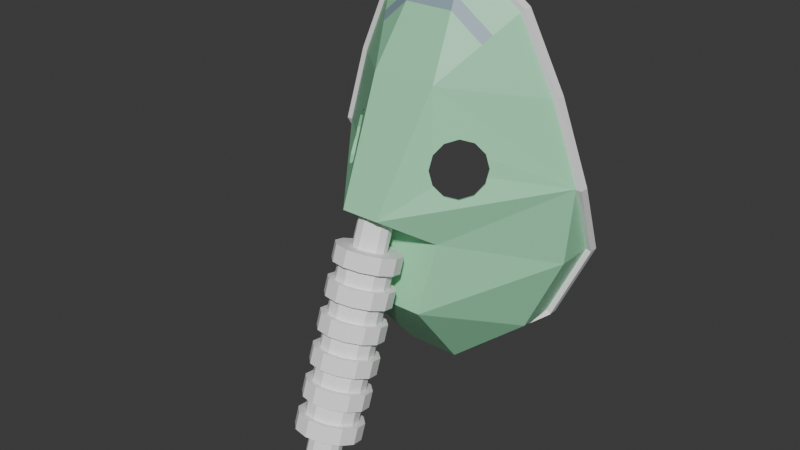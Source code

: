 # Source: MascarillaVenturi.blend  (saved by Blender 4.2.66; exported with 4.5.12 LTS)
import bpy
from mathutils import Matrix  # noqa: F401  (used for matrix-valued properties, if any)

bpy.ops.wm.read_factory_settings(use_empty=True)
scene = bpy.context.scene
scene.name = 'Scene'

# ---- collections
col_collection = bpy.data.collections.new('Collection'); scene.collection.children.link(col_collection)

# ---- materials (node trees are filled in below, after node groups)
mat_menta2 = bpy.data.materials.new('Menta2')
mat_blanco = bpy.data.materials.new('Blanco')
mat_soporte = bpy.data.materials.new('Soporte')

# ---- material node trees
mat_menta2.use_nodes = True; mat_menta2.node_tree.nodes.clear()
_N = mat_menta2.node_tree.nodes; _L = mat_menta2.node_tree.links
n0 = _N.new('ShaderNodeBsdfPrincipled'); n0.name = 'Principled BSDF'; n0.location = (10, 300)
n0.inputs[0].default_value = (0.3523, 0.8001, 0.4852, 1.0)
n1 = _N.new('ShaderNodeOutputMaterial'); n1.name = 'Material Output'; n1.location = (300, 300)
_L.new(n0.outputs[0], n1.inputs[0])
n1.is_active_output = True
mat_blanco.use_nodes = True; mat_blanco.node_tree.nodes.clear()
_N = mat_blanco.node_tree.nodes; _L = mat_blanco.node_tree.links
n0 = _N.new('ShaderNodeBsdfPrincipled'); n0.name = 'Principled BSDF'; n0.location = (10, 300)
n0.inputs[0].default_value = (1.0, 1.0, 1.0, 1.0)
n1 = _N.new('ShaderNodeOutputMaterial'); n1.name = 'Material Output'; n1.location = (300, 300)
_L.new(n0.outputs[0], n1.inputs[0])
n1.is_active_output = True
mat_soporte.use_nodes = True; mat_soporte.node_tree.nodes.clear()
_N = mat_soporte.node_tree.nodes; _L = mat_soporte.node_tree.links
n0 = _N.new('ShaderNodeBsdfPrincipled'); n0.name = 'Principled BSDF'; n0.location = (10, 300)
n0.inputs[0].default_value = (0.2952, 0.4011, 0.4658, 1.0)
n1 = _N.new('ShaderNodeOutputMaterial'); n1.name = 'Material Output'; n1.location = (300, 300)
_L.new(n0.outputs[0], n1.inputs[0])
n1.is_active_output = True

# ---- world
world_world = bpy.data.worlds.new('World'); scene.world = world_world
world_world.use_nodes = True; world_world.node_tree.nodes.clear()
_N = world_world.node_tree.nodes; _L = world_world.node_tree.links
n0 = _N.new('ShaderNodeOutputWorld'); n0.name = 'World Output'; n0.location = (300, 300)
n1 = _N.new('ShaderNodeBackground'); n1.name = 'Background'; n1.location = (10, 300)
n1.inputs[0].default_value = (0.05088, 0.05088, 0.05088, 1.0)
_L.new(n1.outputs[0], n0.inputs[0])
n0.is_active_output = True
world_world.color = (0.05088, 0.05088, 0.05088)
world_world.sun_shadow_jitter_overblur = 0.0

# ---- meshes
me_cylinder_001 = bpy.data.meshes.new('Cylinder.001')
me_cylinder_001.from_pydata([(-0.008765, -0.03361, -0.06818), (-0.004476, -0.04099, -0.08776), (-0.007897, -0.03664, -0.06703), (-0.004183, -0.04202, -0.08737), (-0.005526, -0.03886, -0.0662), (-0.003381, -0.04277, -0.08709), (-0.002286, -0.03967, -0.06589), (-0.002286, -0.04304, -0.08699), (0.0009532, -0.03886, -0.0662), (-0.001191, -0.04277, -0.08709), (0.003325, -0.03664, -0.06703), (-0.0003897, -0.04202, -0.08737), (0.004193, -0.03361, -0.06818), (-9.629e-05, -0.04099, -0.08776), (0.003325, -0.03058, -0.06932), (-0.0003897, -0.03997, -0.08814), (0.0009532, -0.02836, -0.07016), (-0.001191, -0.03922, -0.08843), (-0.002286, -0.02755, -0.07046), (-0.002286, -0.03895, -0.08853), (-0.005526, -0.02836, -0.07016), (-0.003381, -0.03922, -0.08843), (-0.007897, -0.03058, -0.06932), (-0.004183, -0.03997, -0.08814), (-0.00602, -0.04301, -0.087), (-0.006598, -0.04099, -0.08776), (-0.004442, -0.04449, -0.08644), (-0.002286, -0.04503, -0.08624), (-0.0001303, -0.04449, -0.08644), (0.001448, -0.04301, -0.087), (0.002026, -0.04099, -0.08776), (0.001448, -0.03898, -0.08852), (-0.0001303, -0.0375, -0.08908), (-0.002286, -0.03696, -0.08928), (-0.004442, -0.0375, -0.08908), (-0.00602, -0.03898, -0.08852), (-0.004183, -0.04408, -0.09282), (-0.004476, -0.04305, -0.09321), (-0.003381, -0.04483, -0.09254), (-0.002286, -0.0451, -0.09244), (-0.001191, -0.04483, -0.09254), (-0.0003897, -0.04408, -0.09282), (-9.629e-05, -0.04305, -0.09321), (-0.0003897, -0.04203, -0.0936), (-0.001191, -0.04128, -0.09388), (-0.002286, -0.041, -0.09398), (-0.003381, -0.04128, -0.09388), (-0.004183, -0.04203, -0.0936), (0.03918, 0.05757, -0.0313), (0.03163, 0.05288, 0.1143), (-0.04375, 0.05757, -0.0313), (-0.0362, 0.05288, 0.1143), (-0.01486, 0.04362, -0.05239), (0.01029, 0.04362, -0.05239), (0.006558, 0.04898, 0.1352), (-0.01113, 0.04898, 0.1352), (0.05573, 0.06005, 0.005711), (0.04764, 0.05537, 0.08071), (-0.05221, 0.05537, 0.08071), (-0.06031, 0.06005, 0.005711), (0.01568, 0.00925, -0.01169), (-0.02025, 0.00925, -0.01169), (-0.02468, 0.01597, 0.02091), (0.02011, 0.01597, 0.02091), (0.03918, 0.07591, -0.0313), (-0.04375, 0.07591, -0.0313), (-0.01486, 0.056, -0.05239), (0.01029, 0.056, -0.05239), (0.05573, 0.07839, 0.005711), (0.06012, 0.05785, 0.04321), (-0.06469, 0.05785, 0.04321), (-0.06031, 0.07839, 0.005711), (0.01029, 0.06031, -0.05239), (0.03918, 0.08022, -0.0313), (0.04764, 0.05968, 0.08071), (0.03163, 0.0572, 0.1143), (-0.01113, 0.05329, 0.1352), (-0.0362, 0.0572, 0.1143), (-0.06031, 0.0827, 0.005711), (-0.04375, 0.08022, -0.0313), (-0.01486, 0.06031, -0.05239), (0.006558, 0.05329, 0.1352), (0.05573, 0.0827, 0.005711), (0.05765, 0.06656, 0.04537), (-0.05221, 0.05968, 0.08071), (-0.06469, 0.06217, 0.04321), (0.01106, 0.056, -0.05502), (0.04127, 0.07591, -0.03308), (0.04996, 0.05537, 0.08163), (0.03348, 0.05288, 0.1161), (-0.01188, 0.04898, 0.1378), (-0.03805, 0.05288, 0.1161), (-0.06294, 0.07839, 0.004968), (-0.04584, 0.07591, -0.03308), (-0.01564, 0.056, -0.05502), (0.007308, 0.04898, 0.1378), (0.05837, 0.07839, 0.004968), (0.06285, 0.05785, 0.0433), (-0.05454, 0.05537, 0.08163), (-0.06743, 0.05785, 0.0433), (0.0112, 0.06031, -0.05497), (0.04136, 0.08022, -0.03297), (0.04997, 0.05968, 0.08159), (0.03352, 0.0572, 0.1161), (-0.01194, 0.05329, 0.1378), (-0.0381, 0.0572, 0.1161), (-0.06295, 0.0827, 0.005), (-0.04593, 0.08022, -0.03297), (-0.01577, 0.06031, -0.05497), (0.007363, 0.05329, 0.1378), (0.05838, 0.0827, 0.005), (0.06285, 0.06217, 0.0433), (-0.05455, 0.05968, 0.08159), (-0.06743, 0.06217, 0.0433), (0.03719, 0.05699, -0.02855), (0.03, 0.05253, 0.1101), (-0.04176, 0.05699, -0.02855), (-0.03457, 0.05253, 0.1101), (-0.01426, 0.04372, -0.04862), (0.009683, 0.04372, -0.04862), (0.006132, 0.04881, 0.1299), (-0.0107, 0.04881, 0.1299), (0.05294, 0.05936, 0.006688), (0.04524, 0.0549, 0.07808), (-0.04981, 0.0549, 0.07808), (-0.05752, 0.05936, 0.006688), (0.01481, 0.011, -0.009878), (-0.01939, 0.011, -0.009878), (-0.0236, 0.0174, 0.02115), (0.01903, 0.0174, 0.02115), (0.03719, 0.07445, -0.02855), (-0.04176, 0.07445, -0.02855), (-0.01426, 0.0555, -0.04862), (0.009683, 0.0555, -0.04862), (0.05294, 0.07681, 0.006688), (0.05711, 0.05726, 0.04238), (-0.06169, 0.05726, 0.04238), (-0.05752, 0.07681, 0.006688), (0.01279, 0.02091, 0.08782), (0.006672, -0.007099, 0.03624), (-0.01737, 0.02091, 0.08782), (-0.01125, -0.007099, 0.03624), (0.06012, 0.05785, 0.04361), (-0.06469, 0.05785, 0.04361), (0.01207, 0.02209, 0.08485), (0.006242, -0.004566, 0.03602), (-0.01664, 0.02209, 0.08485), (-0.01081, -0.004566, 0.03602), (-0.06169, 0.05726, 0.04304), (0.05711, 0.05726, 0.04304), (0.02339, 0.03889, 0.1027), (-0.02796, 0.03889, 0.1027), (-0.01386, 0.0367, 0.1145), (0.009286, 0.0367, 0.1145), (-0.01308, 0.04021, 0.1204), (-0.03031, 0.04289, 0.1061), (0.008506, 0.04021, 0.1204), (0.02574, 0.04289, 0.1061), (-0.01729, -0.02996, -0.05935), (-0.01729, -0.02734, -0.05225), (-0.01729, -0.02473, -0.04515), (-0.01729, -0.02212, -0.03805), (-0.01729, -0.0195, -0.03095), (-0.01729, -0.01689, -0.02385), (-0.01729, -0.01427, -0.01675), (-0.01729, -0.01166, -0.00965), (-0.01729, -0.009045, -0.00255), (-0.01729, -0.00643, 0.00455), (-0.01729, -0.003816, 0.01165), (-0.01729, -0.001202, 0.01875), (-0.01528, 0.005836, 0.01616), (-0.01528, 0.003222, 0.009058), (-0.01528, 0.0006078, 0.001958), (-0.01528, -0.002007, -0.005142), (-0.01528, -0.004621, -0.01224), (-0.01528, -0.007235, -0.01934), (-0.01528, -0.00985, -0.02644), (-0.01528, -0.01246, -0.03354), (-0.01528, -0.01508, -0.04064), (-0.01528, -0.01769, -0.04774), (-0.01528, -0.02031, -0.05484), (-0.01528, -0.02292, -0.06194), (-0.009786, 0.01099, 0.01426), (-0.009786, 0.008374, 0.007161), (-0.009786, 0.00576, 6.1e-05), (-0.009786, 0.003146, -0.007039), (-0.009786, 0.0005313, -0.01414), (-0.009786, -0.002083, -0.02124), (-0.009786, -0.004697, -0.02834), (-0.009786, -0.007312, -0.03544), (-0.009786, -0.009926, -0.04254), (-0.009786, -0.01254, -0.04964), (-0.009786, -0.01515, -0.05674), (-0.009786, -0.01777, -0.06384), (-0.002286, 0.01287, 0.01357), (-0.002286, 0.01026, 0.006466), (-0.002286, 0.007646, -0.0006334), (-0.002286, 0.005031, -0.007733), (-0.002286, 0.002417, -0.01483), (-0.002286, -0.0001972, -0.02193), (-0.002286, -0.002812, -0.02903), (-0.002286, -0.005426, -0.03613), (-0.002286, -0.00804, -0.04323), (-0.002286, -0.01065, -0.05033), (-0.002286, -0.01327, -0.05743), (-0.002286, -0.01588, -0.06453), (0.005214, 0.01099, 0.01426), (0.005214, 0.008374, 0.007161), (0.005214, 0.00576, 6.1e-05), (0.005214, 0.003146, -0.007039), (0.005214, 0.0005313, -0.01414), (0.005214, -0.002083, -0.02124), (0.005214, -0.004697, -0.02834), (0.005214, -0.007312, -0.03544), (0.005214, -0.009926, -0.04254), (0.005214, -0.01254, -0.04964), (0.005214, -0.01515, -0.05674), (0.005214, -0.01777, -0.06384), (0.0107, 0.005836, 0.01616), (0.0107, 0.003222, 0.009058), (0.0107, 0.0006078, 0.001958), (0.0107, -0.002007, -0.005142), (0.0107, -0.004621, -0.01224), (0.0107, -0.007235, -0.01934), (0.0107, -0.00985, -0.02644), (0.0107, -0.01246, -0.03354), (0.0107, -0.01508, -0.04064), (0.0107, -0.01769, -0.04774), (0.0107, -0.02031, -0.05484), (0.0107, -0.02292, -0.06194), (0.01271, -0.001202, 0.01875), (0.01271, -0.003816, 0.01165), (0.01271, -0.00643, 0.00455), (0.01271, -0.009045, -0.00255), (0.01271, -0.01166, -0.00965), (0.01271, -0.01427, -0.01675), (0.01271, -0.01689, -0.02385), (0.01271, -0.0195, -0.03095), (0.01271, -0.02212, -0.03805), (0.01271, -0.02473, -0.04515), (0.01271, -0.02734, -0.05225), (0.01271, -0.02996, -0.05935), (0.0107, -0.00824, 0.02134), (0.0107, -0.01085, 0.01424), (0.0107, -0.01347, 0.007141), (0.0107, -0.01608, 4.167e-05), (0.0107, -0.0187, -0.007058), (0.0107, -0.02131, -0.01416), (0.0107, -0.02393, -0.02126), (0.0107, -0.02654, -0.02836), (0.0107, -0.02915, -0.03546), (0.0107, -0.03177, -0.04256), (0.0107, -0.03438, -0.04966), (0.0107, -0.037, -0.05676), (0.005214, -0.01339, 0.02324), (0.005214, -0.01601, 0.01614), (0.005214, -0.01862, 0.009039), (0.005214, -0.02123, 0.001939), (0.005214, -0.02385, -0.005161), (0.005214, -0.02646, -0.01226), (0.005214, -0.02908, -0.01936), (0.005214, -0.03169, -0.02646), (0.005214, -0.03431, -0.03356), (0.005214, -0.03692, -0.04066), (0.005214, -0.03954, -0.04776), (0.005214, -0.04215, -0.05486), (-0.002286, -0.01528, 0.02393), (-0.002286, -0.01789, 0.01683), (-0.002286, -0.02051, 0.009733), (-0.002286, -0.02312, 0.002633), (-0.002286, -0.02573, -0.004466), (-0.002286, -0.02835, -0.01157), (-0.002286, -0.03096, -0.01867), (-0.002286, -0.03358, -0.02577), (-0.002286, -0.03619, -0.03287), (-0.002286, -0.03881, -0.03997), (-0.002286, -0.04142, -0.04706), (-0.002286, -0.04404, -0.05416), (-0.009786, -0.01339, 0.02324), (-0.009786, -0.01601, 0.01614), (-0.009786, -0.01862, 0.009039), (-0.009786, -0.02123, 0.001939), (-0.009786, -0.02385, -0.005161), (-0.009786, -0.02646, -0.01226), (-0.009786, -0.02908, -0.01936), (-0.009786, -0.03169, -0.02646), (-0.009786, -0.03431, -0.03356), (-0.009786, -0.03692, -0.04066), (-0.009786, -0.03954, -0.04776), (-0.009786, -0.04215, -0.05486), (-0.01528, -0.00824, 0.02134), (-0.01528, -0.01085, 0.01424), (-0.01528, -0.01347, 0.007141), (-0.01528, -0.01608, 4.167e-05), (-0.01528, -0.0187, -0.007058), (-0.01528, -0.02131, -0.01416), (-0.01528, -0.02393, -0.02126), (-0.01528, -0.02654, -0.02836), (-0.01528, -0.02915, -0.03546), (-0.01528, -0.03177, -0.04256), (-0.01528, -0.03438, -0.04966), (-0.01528, -0.037, -0.05676), (-0.009944, -0.03372, -0.06955), (-0.008918, -0.03012, -0.07087), (-0.008918, 0.008501, 0.03402), (-0.009944, 0.004908, 0.03534), (-0.009944, -0.001202, 0.01875), (-0.008918, -0.02637, -0.06067), (-0.006115, -0.02749, -0.07184), (-0.006115, 0.01113, 0.03305), (-0.006115, -0.02374, -0.06164), (-0.002286, -0.02653, -0.07219), (-0.002286, 0.01209, 0.0327), (-0.002286, -0.02277, -0.06199), (0.001543, -0.02749, -0.07184), (0.001543, 0.01113, 0.03305), (0.001543, -0.02374, -0.06164), (0.004346, -0.03012, -0.07087), (0.004346, 0.008501, 0.03402), (0.004346, -0.02637, -0.06067), (0.005371, -0.03372, -0.06955), (0.005371, 0.004908, 0.03534), (0.005371, -0.02996, -0.05935), (0.004346, -0.03731, -0.06823), (0.004346, 0.001315, 0.03666), (0.004346, -0.03355, -0.05802), (0.001543, -0.03994, -0.06726), (0.001543, -0.001315, 0.03763), (0.001543, -0.03618, -0.05706), (-0.002286, -0.0409, -0.0669), (-0.002286, -0.002278, 0.03799), (-0.002286, -0.03715, -0.0567), (-0.006115, -0.03994, -0.06726), (-0.006115, -0.001315, 0.03763), (-0.006115, -0.03618, -0.05706), (-0.008918, -0.03731, -0.06823), (-0.008918, 0.001315, 0.03666), (-0.008918, -0.03355, -0.05802), (-0.009944, -0.02996, -0.05935), (-0.01432, -0.02734, -0.05225), (-0.01432, -0.02473, -0.04515), (-0.01432, -0.02212, -0.03805), (-0.01432, -0.0195, -0.03095), (-0.01432, -0.01689, -0.02385), (-0.01432, -0.01427, -0.01675), (-0.01432, -0.01166, -0.00965), (-0.01432, -0.009045, -0.00255), (-0.01432, -0.00643, 0.00455), (-0.01432, -0.003816, 0.01165), (-0.008918, 0.002391, 0.01743), (-0.01271, 0.001831, 0.00957), (-0.01271, -0.0007836, 0.002471), (-0.01271, -0.003398, -0.004629), (-0.01271, -0.006012, -0.01173), (-0.01271, -0.008627, -0.01883), (-0.01271, -0.01124, -0.02593), (-0.01271, -0.01386, -0.03303), (-0.01271, -0.01647, -0.04013), (-0.01271, -0.01908, -0.04723), (-0.01271, -0.0217, -0.05433), (-0.006115, 0.005022, 0.01646), (-0.008304, 0.005964, 0.008048), (-0.008304, 0.00335, 0.0009484), (-0.008304, 0.0007357, -0.006151), (-0.008304, -0.001879, -0.01325), (-0.008304, -0.004493, -0.02035), (-0.008304, -0.007107, -0.02745), (-0.008304, -0.009722, -0.03455), (-0.008304, -0.01234, -0.04165), (-0.008304, -0.01495, -0.04875), (-0.008304, -0.01756, -0.05585), (-0.002286, 0.005984, 0.0161), (-0.002286, 0.007477, 0.007491), (-0.002286, 0.004863, 0.0003913), (-0.002286, 0.002249, -0.006708), (-0.002286, -0.0003656, -0.01381), (-0.002286, -0.00298, -0.02091), (-0.002286, -0.005594, -0.02801), (-0.002286, -0.008209, -0.03511), (-0.002286, -0.01082, -0.04221), (-0.002286, -0.01344, -0.04931), (-0.002286, -0.01605, -0.05641), (0.001543, 0.005022, 0.01646), (0.003731, 0.005964, 0.008048), (0.003731, 0.00335, 0.0009484), (0.003731, 0.0007357, -0.006151), (0.003731, -0.001879, -0.01325), (0.003731, -0.004493, -0.02035), (0.003731, -0.007107, -0.02745), (0.003731, -0.009722, -0.03455), (0.003731, -0.01234, -0.04165), (0.003731, -0.01495, -0.04875), (0.003731, -0.01756, -0.05585), (0.004346, 0.002391, 0.01743), (0.008136, 0.001831, 0.00957), (0.008136, -0.0007836, 0.002471), (0.008136, -0.003398, -0.004629), (0.008136, -0.006012, -0.01173), (0.008136, -0.008627, -0.01883), (0.008136, -0.01124, -0.02593), (0.008136, -0.01386, -0.03303), (0.008136, -0.01647, -0.04013), (0.008136, -0.01908, -0.04723), (0.008136, -0.0217, -0.05433), (0.005371, -0.001202, 0.01875), (0.009748, -0.003816, 0.01165), (0.009748, -0.00643, 0.00455), (0.009748, -0.009045, -0.00255), (0.009748, -0.01166, -0.00965), (0.009748, -0.01427, -0.01675), (0.009748, -0.01689, -0.02385), (0.009748, -0.0195, -0.03095), (0.009748, -0.02212, -0.03805), (0.009748, -0.02473, -0.04515), (0.009748, -0.02734, -0.05225), (0.004346, -0.004795, 0.02007), (0.008136, -0.009463, 0.01373), (0.008136, -0.01208, 0.006629), (0.008136, -0.01469, -0.0004707), (0.008136, -0.01731, -0.00757), (0.008136, -0.01992, -0.01467), (0.008136, -0.02253, -0.02177), (0.008136, -0.02515, -0.02887), (0.008136, -0.02776, -0.03597), (0.008136, -0.03038, -0.04307), (0.008136, -0.03299, -0.05017), (0.001543, -0.007425, 0.02104), (0.003731, -0.0136, 0.01525), (0.003731, -0.01621, 0.008151), (0.003731, -0.01882, 0.001051), (0.003731, -0.02144, -0.006048), (0.003731, -0.02405, -0.01315), (0.003731, -0.02667, -0.02025), (0.003731, -0.02928, -0.02735), (0.003731, -0.0319, -0.03445), (0.003731, -0.03451, -0.04155), (0.003731, -0.03713, -0.04865), (-0.002286, -0.008388, 0.0214), (-0.002286, -0.01511, 0.01581), (-0.002286, -0.01772, 0.008708), (-0.002286, -0.02034, 0.001609), (-0.002286, -0.02295, -0.005491), (-0.002286, -0.02557, -0.01259), (-0.002286, -0.02818, -0.01969), (-0.002286, -0.0308, -0.02679), (-0.002286, -0.03341, -0.03389), (-0.002286, -0.03602, -0.04099), (-0.002286, -0.03864, -0.04809), (-0.006115, -0.007425, 0.02104), (-0.008304, -0.0136, 0.01525), (-0.008304, -0.01621, 0.008151), (-0.008304, -0.01882, 0.001051), (-0.008304, -0.02144, -0.006048), (-0.008304, -0.02405, -0.01315), (-0.008304, -0.02667, -0.02025), (-0.008304, -0.02928, -0.02735), (-0.008304, -0.0319, -0.03445), (-0.008304, -0.03451, -0.04155), (-0.008304, -0.03713, -0.04865), (-0.008918, -0.004795, 0.02007), (-0.01271, -0.009463, 0.01373), (-0.01271, -0.01208, 0.006629), (-0.01271, -0.01469, -0.0004707), (-0.01271, -0.01731, -0.00757), (-0.01271, -0.01992, -0.01467), (-0.01271, -0.02253, -0.02177), (-0.01271, -0.02515, -0.02887), (-0.01271, -0.02776, -0.03597), (-0.01271, -0.03038, -0.04307), (-0.01271, -0.03299, -0.05017), (0.02077, 0.02156, 0.06566), (0.01965, 0.02024, 0.06526), (0.0173, 0.01638, 0.06122), (0.01906, 0.01379, 0.04873), (0.01931, 0.01399, 0.04841), (0.01715, 0.01607, 0.06093), (0.01704, 0.01359, 0.05492), (-0.02365, 0.01377, 0.04874), (-0.02388, 0.01399, 0.04841), (-0.02185, 0.01331, 0.05502), (-0.02196, 0.01426, 0.05755), (-0.02534, 0.02156, 0.06566), (-0.02429, 0.02016, 0.06529), (-0.02201, 0.01573, 0.06105), (0.03373, 0.03014, 0.0479), (0.03362, 0.03142, 0.05046), (0.03164, 0.02548, 0.04374), (0.02777, 0.02033, 0.04239), (0.02315, 0.01606, 0.04421), (-0.0383, 0.03014, 0.0479), (-0.03819, 0.03142, 0.05046), (-0.03622, 0.02548, 0.04374), (-0.03235, 0.02033, 0.04239), (-0.02773, 0.01606, 0.04421), (0.03253, 0.03223, 0.05862), (0.0339, 0.03256, 0.05393), (0.02816, 0.02963, 0.0648), (0.03199, 0.03221, 0.06017), (0.02366, 0.02523, 0.06667), (-0.02806, 0.02544, 0.0666), (-0.0295, 0.027, 0.06594), (-0.03836, 0.0327, 0.05388), (-0.03253, 0.02987, 0.06472), (-0.03633, 0.03249, 0.06008), (0.01839, 0.02174, 0.06474), (0.01651, 0.01868, 0.06152), (0.0192, 0.02268, 0.06503), (0.01786, 0.01522, 0.04823), (0.01831, 0.01557, 0.04764), (0.01594, 0.01752, 0.06042), (0.01583, 0.01503, 0.05442), (-0.02076, 0.01472, 0.05426), (-0.02246, 0.01519, 0.04824), (-0.02288, 0.01557, 0.04764), (-0.02378, 0.02268, 0.06503), (-0.02302, 0.02167, 0.06476), (-0.02075, 0.01723, 0.06052), (-0.02066, 0.01471, 0.05453), (0.03241, 0.03262, 0.04942), (0.0325, 0.0316, 0.04739), (0.03042, 0.02694, 0.04323), (0.02655, 0.02179, 0.04188), (0.02193, 0.01753, 0.0437), (-0.03699, 0.03262, 0.04942), (-0.03707, 0.0316, 0.04739), (-0.03499, 0.02694, 0.04323), (-0.03112, 0.02179, 0.04188), (-0.0265, 0.01753, 0.0437), (0.03275, 0.03393, 0.05345), (0.03204, 0.03375, 0.05589), (0.02691, 0.03112, 0.06428), (0.03074, 0.0337, 0.05965), (0.0224, 0.02672, 0.06615), (-0.02659, 0.02674, 0.066), (-0.03717, 0.03411, 0.05339), (-0.02677, 0.02697, 0.06606), (-0.03133, 0.0313, 0.06422), (-0.03514, 0.03391, 0.05958)], [], [(0, 25, 24, 2), (2, 24, 26, 4), (4, 26, 27, 6), (6, 27, 28, 8), (8, 28, 29, 10), (10, 29, 30, 12), (12, 30, 31, 14), (14, 31, 32, 16), (16, 32, 33, 18), (18, 33, 34, 20), (21, 19, 45, 46), (20, 34, 35, 22), (22, 35, 25, 0), (1, 3, 24, 25), (3, 5, 26, 24), (5, 7, 27, 26), (7, 9, 28, 27), (9, 11, 29, 28), (11, 13, 30, 29), (13, 15, 31, 30), (15, 17, 32, 31), (17, 19, 33, 32), (19, 21, 34, 33), (21, 23, 35, 34), (23, 1, 25, 35), (46, 45, 44, 43, 42, 41, 40, 39, 38, 36, 37, 47), (15, 13, 42, 43), (9, 7, 39, 40), (23, 21, 46, 47), (3, 1, 37, 36), (17, 15, 43, 44), (11, 9, 40, 41), (1, 23, 47, 37), (5, 3, 36, 38), (19, 17, 44, 45), (13, 11, 41, 42), (7, 5, 38, 39), (155, 51, 58, 140, 151), (150, 138, 57, 49, 157), (138, 153, 152, 140), (53, 60, 61, 52), (60, 63, 62, 61), (139, 138, 140, 141), (48, 60, 53), (63, 142, 139), (61, 50, 52), (59, 62, 143), (62, 63, 139, 141), (60, 56, 63), (56, 142, 63), (142, 57, 138), (59, 61, 62), (62, 141, 143), (143, 140, 58), (49, 54, 156, 157), (140, 152, 151), (48, 56, 60), (61, 59, 50), (58, 70, 143), (48, 53, 67, 64), (143, 70, 71), (59, 143, 71), (56, 48, 64, 68), (50, 59, 71, 65), (142, 56, 69), (56, 68, 69), (52, 50, 65, 66), (69, 57, 142), (53, 52, 66, 67), (74, 75, 103, 102), (51, 55, 90, 91), (72, 73, 101, 100), (49, 57, 88, 89), (85, 78, 106, 113), (64, 67, 86, 87), (84, 85, 113, 112), (71, 70, 99, 92), (77, 84, 112, 105), (70, 58, 98, 99), (83, 74, 102, 111), (58, 51, 91, 98), (82, 83, 111, 110), (57, 69, 97, 88), (95, 89, 103, 109), (90, 95, 109, 104), (87, 86, 100, 101), (96, 87, 101, 110), (89, 88, 102, 103), (97, 96, 110, 111), (91, 90, 104, 105), (88, 97, 111, 102), (93, 92, 106, 107), (98, 91, 105, 112), (94, 93, 107, 108), (99, 98, 112, 113), (86, 94, 108, 100), (92, 99, 113, 106), (65, 71, 92, 93), (76, 77, 105, 104), (66, 65, 93, 94), (78, 79, 107, 106), (67, 66, 94, 86), (79, 80, 108, 107), (54, 49, 89, 95), (80, 72, 100, 108), (55, 54, 95, 90), (75, 81, 109, 103), (68, 64, 87, 96), (81, 76, 104, 109), (69, 68, 96, 97), (73, 82, 110, 101), (146, 117, 124), (115, 144, 123), (144, 120, 121, 146), (119, 126, 127, 118), (126, 129, 128, 127), (145, 144, 146, 147), (114, 126, 119), (129, 149, 145), (127, 116, 118), (125, 128, 148), (128, 129, 145, 147), (126, 122, 129), (122, 149, 129), (149, 123, 144), (125, 127, 128), (128, 147, 148), (148, 146, 124), (115, 120, 144), (146, 121, 117), (114, 122, 126), (127, 125, 116), (114, 119, 133, 130), (148, 136, 137), (125, 148, 137), (122, 114, 130, 134), (116, 125, 137, 131), (122, 134, 135), (149, 122, 135), (118, 116, 131, 132), (119, 118, 132, 133), (135, 123, 74, 83), (83, 82, 134, 135), (85, 78, 137, 136), (123, 115, 75, 74), (120, 81, 75, 115), (73, 130, 134, 82), (124, 84, 85, 148), (130, 73, 72, 133), (133, 72, 80, 132), (77, 76, 121, 117), (132, 131, 79, 80), (78, 79, 131, 137), (117, 77, 84, 124), (136, 85, 148), (121, 76, 81, 120), (471, 470, 138, 139, 474, 473, 476, 475, 472), (478, 141, 140, 481, 482, 483, 480, 479, 477), (474, 139, 142, 485, 484, 486, 487, 488), (143, 141, 478, 493, 492, 491, 489, 490), (485, 142, 138, 470, 498, 496, 497, 494, 495), (140, 143, 490, 501, 503, 502, 500, 499, 481), (144, 145, 508, 507, 510, 509, 505, 504, 506), (512, 513, 147, 146, 514, 515, 516, 517, 511), (508, 145, 149, 518, 519, 520, 521, 522), (148, 147, 513, 527, 526, 525, 524, 523), (518, 149, 144, 506, 532, 530, 531, 529, 528), (514, 146, 148, 523, 534, 537, 536, 535, 533), (150, 153, 138), (151, 152, 154, 155), (152, 153, 156, 154), (157, 156, 153, 150), (154, 156, 54, 55), (155, 154, 55, 51), (272, 260, 432, 443), (209, 221, 396, 385), (170, 169, 306, 349), (261, 273, 444, 433), (222, 210, 386, 397), (168, 171, 350, 348), (274, 262, 434, 445), (211, 223, 398, 387), (172, 167, 347, 351), (263, 275, 446, 435), (224, 212, 388, 399), (301, 300, 159, 158), (166, 173, 352, 346), (299, 298, 161, 160), (276, 264, 436, 447), (297, 296, 163, 162), (295, 294, 165, 164), (213, 225, 400, 389), (293, 292, 167, 166), (174, 165, 345, 353), (291, 290, 169, 168), (265, 277, 331, 328), (289, 288, 300, 301), (287, 286, 298, 299), (226, 214, 390, 401), (285, 284, 296, 297), (164, 175, 354, 344), (283, 282, 294, 295), (278, 266, 437, 448), (281, 280, 292, 293), (215, 227, 402, 391), (279, 278, 290, 291), (176, 163, 343, 355), (277, 276, 288, 289), (267, 279, 449, 438), (275, 274, 286, 287), (273, 272, 284, 285), (228, 216, 392, 403), (271, 270, 282, 283), (162, 177, 356, 342), (269, 268, 280, 281), (280, 268, 439, 450), (267, 266, 278, 279), (265, 264, 276, 277), (217, 229, 319, 316), (263, 262, 274, 275), (178, 161, 341, 357), (261, 260, 272, 273), (269, 281, 451, 440), (259, 258, 270, 271), (230, 218, 393, 404), (257, 256, 268, 269), (160, 179, 358, 340), (255, 254, 266, 267), (282, 270, 441, 452), (253, 252, 264, 265), (251, 250, 262, 263), (219, 231, 405, 394), (249, 248, 260, 261), (180, 159, 339, 359), (247, 246, 258, 259), (271, 283, 453, 442), (245, 244, 256, 257), (243, 242, 254, 255), (232, 220, 395, 406), (241, 240, 252, 253), (158, 181, 307, 338), (239, 238, 250, 251), (284, 272, 443, 454), (237, 236, 248, 249), (221, 233, 407, 396), (235, 234, 246, 247), (182, 170, 349, 360), (233, 232, 244, 245), (273, 285, 455, 444), (231, 230, 242, 243), (234, 222, 397, 408), (229, 228, 240, 241), (171, 183, 361, 350), (227, 226, 238, 239), (286, 274, 445, 456), (225, 224, 236, 237), (223, 222, 234, 235), (223, 235, 409, 398), (221, 220, 232, 233), (184, 172, 351, 362), (219, 218, 230, 231), (275, 287, 457, 446), (217, 216, 228, 229), (215, 214, 226, 227), (236, 224, 399, 410), (213, 212, 224, 225), (173, 185, 363, 352), (211, 210, 222, 223), (288, 276, 447, 458), (209, 208, 220, 221), (225, 237, 411, 400), (207, 206, 218, 219), (186, 174, 353, 364), (205, 204, 216, 217), (277, 289, 334, 331), (203, 202, 214, 215), (238, 226, 401, 412), (201, 200, 212, 213), (175, 187, 365, 354), (199, 198, 210, 211), (290, 278, 448, 459), (197, 196, 208, 209), (227, 239, 413, 402), (195, 194, 206, 207), (188, 176, 355, 366), (193, 192, 204, 205), (279, 291, 460, 449), (191, 190, 202, 203), (240, 228, 403, 414), (189, 188, 200, 201), (177, 189, 367, 356), (187, 186, 198, 199), (292, 280, 450, 461), (185, 184, 196, 197), (229, 241, 322, 319), (183, 182, 194, 195), (190, 178, 357, 368), (181, 180, 192, 193), (281, 293, 462, 451), (179, 178, 190, 191), (242, 230, 404, 415), (177, 176, 188, 189), (179, 191, 369, 358), (175, 174, 186, 187), (294, 282, 452, 463), (173, 172, 184, 185), (231, 243, 416, 405), (171, 170, 182, 183), (192, 180, 359, 370), (158, 159, 180, 181), (283, 295, 464, 453), (160, 161, 178, 179), (244, 232, 406, 417), (162, 163, 176, 177), (181, 193, 310, 307), (164, 165, 174, 175), (296, 284, 454, 465), (166, 167, 172, 173), (233, 245, 418, 407), (168, 169, 170, 171), (306, 305, 304, 349), (349, 304, 309, 360), (360, 309, 312, 371), (371, 312, 315, 382), (382, 315, 318, 393), (393, 318, 321, 404), (404, 321, 324, 415), (415, 324, 327, 426), (426, 327, 330, 437), (437, 330, 333, 448), (448, 333, 336, 459), (459, 336, 305, 306), (335, 337, 338, 302), (469, 468, 340, 339), (467, 466, 342, 341), (465, 464, 344, 343), (463, 462, 346, 345), (461, 460, 348, 347), (332, 334, 337, 335), (458, 457, 468, 469), (456, 455, 466, 467), (454, 453, 464, 465), (452, 451, 462, 463), (450, 449, 460, 461), (329, 331, 334, 332), (447, 446, 457, 458), (445, 444, 455, 456), (443, 442, 453, 454), (441, 440, 451, 452), (439, 438, 449, 450), (326, 328, 331, 329), (436, 435, 446, 447), (434, 433, 444, 445), (432, 431, 442, 443), (430, 429, 440, 441), (428, 427, 438, 439), (323, 325, 328, 326), (425, 424, 435, 436), (423, 422, 433, 434), (421, 420, 431, 432), (419, 418, 429, 430), (417, 416, 427, 428), (320, 322, 325, 323), (414, 413, 424, 425), (412, 411, 422, 423), (410, 409, 420, 421), (408, 407, 418, 419), (406, 405, 416, 417), (317, 319, 322, 320), (403, 402, 413, 414), (401, 400, 411, 412), (399, 398, 409, 410), (397, 396, 407, 408), (395, 394, 405, 406), (314, 316, 319, 317), (392, 391, 402, 403), (390, 389, 400, 401), (388, 387, 398, 399), (386, 385, 396, 397), (384, 383, 394, 395), (311, 313, 316, 314), (381, 380, 391, 392), (379, 378, 389, 390), (377, 376, 387, 388), (375, 374, 385, 386), (373, 372, 383, 384), (308, 310, 313, 311), (370, 369, 380, 381), (368, 367, 378, 379), (366, 365, 376, 377), (364, 363, 374, 375), (362, 361, 372, 373), (303, 307, 310, 308), (359, 358, 369, 370), (357, 356, 367, 368), (355, 354, 365, 366), (353, 352, 363, 364), (351, 350, 361, 362), (302, 338, 307, 303), (339, 340, 358, 359), (341, 342, 356, 357), (343, 344, 354, 355), (345, 346, 352, 353), (347, 348, 350, 351), (220, 208, 384, 395), (259, 271, 442, 431), (207, 219, 394, 383), (270, 258, 430, 441), (218, 206, 382, 393), (257, 269, 440, 429), (205, 217, 316, 313), (268, 256, 428, 439), (216, 204, 381, 392), (255, 267, 438, 427), (203, 215, 391, 380), (266, 254, 426, 437), (214, 202, 379, 390), (253, 265, 328, 325), (201, 213, 389, 378), (264, 252, 425, 436), (212, 200, 377, 388), (251, 263, 435, 424), (199, 211, 387, 376), (262, 250, 423, 434), (301, 158, 338, 337), (210, 198, 375, 386), (249, 261, 433, 422), (159, 300, 469, 339), (197, 209, 385, 374), (260, 248, 421, 432), (299, 160, 340, 468), (208, 196, 373, 384), (247, 259, 431, 420), (161, 298, 467, 341), (195, 207, 383, 372), (258, 246, 419, 430), (297, 162, 342, 466), (206, 194, 371, 382), (245, 257, 429, 418), (163, 296, 465, 343), (193, 205, 313, 310), (256, 244, 417, 428), (295, 164, 344, 464), (204, 192, 370, 381), (243, 255, 427, 416), (165, 294, 463, 345), (191, 203, 380, 369), (254, 242, 415, 426), (293, 166, 346, 462), (202, 190, 368, 379), (241, 253, 325, 322), (167, 292, 461, 347), (189, 201, 378, 367), (252, 240, 414, 425), (291, 168, 348, 460), (200, 188, 366, 377), (239, 251, 424, 413), (169, 290, 459, 306), (187, 199, 376, 365), (250, 238, 412, 423), (289, 301, 337, 334), (198, 186, 364, 375), (237, 249, 422, 411), (300, 288, 458, 469), (185, 197, 374, 363), (248, 236, 410, 421), (287, 299, 468, 457), (196, 184, 362, 373), (235, 247, 420, 409), (298, 286, 456, 467), (183, 195, 372, 361), (246, 234, 408, 419), (285, 297, 466, 455), (194, 182, 360, 371), (335, 302, 303, 308, 311, 314, 317, 320, 323, 326, 329, 332), (496, 498, 532, 530), (497, 496, 530, 531), (528, 495, 494, 497, 531, 529), (484, 485, 495, 528, 518, 519), (520, 486, 484, 519), (521, 487, 486, 520), (522, 488, 487, 521), (474, 488, 522, 508, 507, 473), (473, 507, 510, 476), (475, 476, 510, 509), (471, 472, 475, 509, 505, 504), (498, 470, 471, 504, 506, 532), (535, 499, 500, 502, 536), (536, 502, 503, 537), (503, 501, 534, 537), (534, 501, 490, 489, 524, 523), (524, 489, 491, 525), (491, 492, 526, 525), (492, 493, 527, 526), (493, 478, 477, 512, 513, 527), (512, 477, 479, 517, 511), (480, 483, 516, 517, 479), (482, 515, 516, 483), (481, 499, 535, 533, 514, 515, 482)])
me_cylinder_001.polygons.foreach_set('material_index', [0, 0, 0, 0, 0, 0, 0, 0, 0, 0, 0, 0, 0, 0, 0, 0, 0, 0, 0, 0, 0, 0, 0, 0, 0, 0, 0, 0, 0, 0, 0, 0, 0, 0, 0, 0, 0, 0, 0, 0, 0, 0, 0, 0, 0, 0, 0, 0, 0, 0, 0, 0, 0, 0, 0, 0, 0, 0, 1, 0, 0, 0, 0, 0, 0, 0, 0, 1, 0, 1, 1, 1, 1, 1, 1, 1, 1, 1, 1, 1, 1, 1, 1, 1, 1, 1, 1, 1, 1, 1, 1, 1, 1, 1, 1, 1, 1, 1, 1, 1, 1, 1, 1, 1, 1, 1, 1, 1, 1, 1, 1, 0, 0, 0, 0, 0, 0, 0, 0, 0, 0, 0, 0, 0, 0, 0, 0, 0, 0, 0, 0, 0, 0, 0, 0, 0, 0, 0, 0, 0, 0, 1, 1, 1, 1, 1, 1, 1, 1, 1, 1, 1, 1, 1, 1, 1, 0, 0, 0, 0, 0, 0, 0, 0, 0, 0, 0, 0, 0, 2, 2, 2, 0, 0, 1, 1, 1, 1, 1, 1, 1, 1, 1, 1, 1, 1, 1, 1, 1, 1, 1, 1, 1, 1, 1, 1, 1, 1, 1, 1, 1, 1, 1, 1, 1, 1, 1, 1, 1, 1, 1, 1, 1, 1, 1, 1, 1, 1, 1, 1, 1, 1, 1, 1, 1, 1, 1, 1, 1, 1, 1, 1, 1, 1, 1, 1, 1, 1, 1, 1, 1, 1, 1, 1, 1, 1, 1, 1, 1, 1, 1, 1, 1, 1, 1, 1, 1, 1, 1, 1, 1, 1, 1, 1, 1, 1, 1, 1, 1, 1, 1, 1, 1, 1, 1, 1, 1, 1, 1, 1, 1, 1, 1, 1, 1, 1, 1, 1, 1, 1, 1, 1, 1, 1, 1, 1, 1, 1, 1, 1, 1, 1, 1, 1, 1, 1, 1, 1, 1, 1, 1, 1, 1, 1, 1, 1, 1, 1, 1, 1, 1, 1, 1, 1, 1, 1, 1, 1, 1, 1, 1, 1, 1, 1, 1, 1, 1, 1, 1, 1, 1, 1, 1, 1, 1, 1, 1, 1, 1, 1, 1, 1, 1, 1, 1, 1, 1, 1, 1, 1, 1, 1, 1, 1, 1, 1, 1, 1, 1, 1, 1, 1, 1, 1, 1, 1, 1, 1, 1, 1, 1, 1, 1, 1, 1, 1, 1, 1, 1, 1, 1, 1, 1, 1, 1, 1, 1, 1, 1, 1, 1, 1, 1, 1, 1, 1, 1, 1, 1, 1, 1, 1, 1, 1, 1, 1, 1, 1, 1, 1, 1, 1, 1, 1, 1, 1, 1, 1, 1, 1, 1, 1, 1, 1, 1, 1, 1, 1, 1, 1, 1, 1, 1, 1, 1, 1, 1, 1, 1, 1, 1, 1, 1, 1, 1, 1, 1, 1, 1, 1, 1, 1, 1, 1, 1, 1, 1, 1, 1, 1, 1, 1, 1, 1, 1, 0, 0, 0, 0, 0, 0, 0, 0, 0, 0, 0, 0, 0, 0, 0, 0, 0, 0, 0, 0, 0, 0, 0, 0])
_uv = me_cylinder_001.uv_layers.new(name='UVMap')
_uv.uv.foreach_set('vector', [1.0, 0.5, 1.0, 1.0, 0.9167, 1.0, 0.9167, 0.5, 0.9167, 0.5, 0.9167, 1.0, 0.8333, 1.0, 0.8333, 0.5, 0.8333, 0.5, 0.8333, 1.0, 0.75, 1.0, 0.75, 0.5, 0.75, 0.5, 0.75, 1.0, 0.6667, 1.0, 0.6667, 0.5, 0.6667, 0.5, 0.6667, 1.0, 0.5833, 1.0, 0.5833, 0.5, 0.5833, 0.5, 0.5833, 1.0, 0.5, 1.0, 0.5, 0.5, 0.5, 0.5, 0.5, 1.0, 0.4167, 1.0, 0.4167, 0.5, 0.4167, 0.5, 0.4167, 1.0, 0.3333, 1.0, 0.3333, 0.5, 0.3333, 0.5, 0.3333, 1.0, 0.25, 1.0, 0.25, 0.5, 0.25, 0.5, 0.25, 1.0, 0.1667, 1.0, 0.1667, 0.5, 0.1444, 0.3109, 0.1281, 0.25, 0.1281, 0.25, 0.1444, 0.3109, 0.1667, 0.5, 0.1667, 1.0, 0.08333, 1.0, 0.08333, 0.5, 0.08333, 0.5, 0.08333, 1.0, 7.451e-08, 1.0, 7.451e-08, 0.5, 0.25, 0.3719, 0.3109, 0.3556, 0.37, 0.4578, 0.25, 0.49, 0.3109, 0.3556, 0.3556, 0.3109, 0.4578, 0.37, 0.37, 0.4578, 0.3556, 0.3109, 0.3719, 0.25, 0.49, 0.25, 0.4578, 0.37, 0.3719, 0.25, 0.3556, 0.1891, 0.4578, 0.13, 0.49, 0.25, 0.3556, 0.1891, 0.3109, 0.1444, 0.37, 0.04215, 0.4578, 0.13, 0.3109, 0.1444, 0.25, 0.1281, 0.25, 0.01, 0.37, 0.04215, 0.25, 0.1281, 0.1891, 0.1444, 0.13, 0.04215, 0.25, 0.01, 0.1891, 0.1444, 0.1444, 0.1891, 0.04215, 0.13, 0.13, 0.04215, 0.1444, 0.1891, 0.1281, 0.25, 0.01, 0.25, 0.04215, 0.13, 0.1281, 0.25, 0.1444, 0.3109, 0.04215, 0.37, 0.01, 0.25, 0.1444, 0.3109, 0.1891, 0.3556, 0.13, 0.4578, 0.04215, 0.37, 0.1891, 0.3556, 0.25, 0.3719, 0.25, 0.49, 0.13, 0.4578, 0.1444, 0.3109, 0.1281, 0.25, 0.1444, 0.1891, 0.1891, 0.1444, 0.25, 0.1281, 0.3109, 0.1444, 0.3556, 0.1891, 0.3719, 0.25, 0.3556, 0.3109, 0.3109, 0.3556, 0.25, 0.3719, 0.1891, 0.3556, 0.1891, 0.1444, 0.25, 0.1281, 0.25, 0.1281, 0.1891, 0.1444, 0.3556, 0.1891, 0.3719, 0.25, 0.3719, 0.25, 0.3556, 0.1891, 0.1891, 0.3556, 0.1444, 0.3109, 0.1444, 0.3109, 0.1891, 0.3556, 0.3109, 0.3556, 0.25, 0.3719, 0.25, 0.3719, 0.3109, 0.3556, 0.1444, 0.1891, 0.1891, 0.1444, 0.1891, 0.1444, 0.1444, 0.1891, 0.3109, 0.1444, 0.3556, 0.1891, 0.3556, 0.1891, 0.3109, 0.1444, 0.25, 0.3719, 0.1891, 0.3556, 0.1891, 0.3556, 0.25, 0.3719, 0.3556, 0.3109, 0.3109, 0.3556, 0.3109, 0.3556, 0.3556, 0.3109, 0.1281, 0.25, 0.1444, 0.1891, 0.1444, 0.1891, 0.1281, 0.25, 0.25, 0.1281, 0.3109, 0.1444, 0.3109, 0.1444, 0.25, 0.1281, 0.3719, 0.25, 0.3556, 0.3109, 0.3556, 0.3109, 0.3719, 0.25, 0.9375, 0.9167, 1.0, 1.0, 0.75, 1.0, 0.75, 0.6667, 0.875, 0.8333, 0.875, 0.1667, 0.75, 0.3333, 0.75, 0.0, 1.0, 0.0, 0.9375, 0.08333, 0.75, 0.3333, 0.875, 0.3333, 0.875, 0.6667, 0.75, 0.6667, 0.0, 0.3333, 0.25, 0.3333, 0.25, 0.6667, 0.0, 0.6667, 0.25, 0.3333, 0.375, 0.3333, 0.375, 0.6667, 0.25, 0.6667, 0.5, 0.3333, 0.75, 0.3333, 0.75, 0.6667, 0.5, 0.6667, 0.0, 0.0, 0.25, 0.3333, 0.0, 0.3333, 0.375, 0.3333, 0.5, 0.0, 0.5, 0.3333, 0.25, 0.6667, 0.0, 1.0, 0.0, 0.6667, 0.25, 1.0, 0.375, 0.6667, 0.5, 1.0, 0.375, 0.6667, 0.375, 0.3333, 0.5, 0.3333, 0.5, 0.6667, 0.25, 0.3333, 0.25, 0.0, 0.375, 0.3333, 0.25, 0.0, 0.5, 0.0, 0.375, 0.3333, 0.5, 0.0, 0.75, 0.0, 0.75, 0.3333, 0.25, 1.0, 0.25, 0.6667, 0.375, 0.6667, 0.375, 0.6667, 0.5, 0.6667, 0.5, 1.0, 0.5, 1.0, 0.75, 0.6667, 0.75, 1.0, 1.0, 0.0, 1.0, 0.3333, 0.9375, 0.3333, 0.9375, 0.08333, 0.75, 0.6667, 0.875, 0.6667, 0.875, 0.8333, 0.0, 0.0, 0.25, 0.0, 0.25, 0.3333, 0.25, 0.6667, 0.25, 1.0, 0.0, 1.0, 0.75, 1.0, 0.5, 1.0, 0.5, 1.0, 0.0, 0.0, 0.0, 0.3333, 0.0, 0.3333, 0.0, 0.0, 0.5, 1.0, 0.5, 1.0, 0.25, 1.0, 0.25, 1.0, 0.5, 1.0, 0.25, 1.0, 0.25, 0.0, 0.0, 0.0, 0.0, 0.0, 0.25, 0.0, 0.0, 1.0, 0.25, 1.0, 0.25, 1.0, 0.0, 1.0, 0.5, 0.0, 0.25, 0.0, 0.5, 0.0, 0.25, 0.0, 0.25, 0.0, 0.5, 0.0, 0.0, 0.6667, 0.0, 1.0, 0.0, 1.0, 0.0, 0.6667, 0.5, 0.0, 0.75, 0.0, 0.5, 0.0, 0.0, 0.3333, 0.0, 0.6667, 0.0, 0.6667, 0.0, 0.3333, 0.75, 0.0, 1.0, 0.0, 1.0, 0.0, 0.75, 0.0, 1.0, 1.0, 1.0, 0.6667, 1.0, 0.6667, 1.0, 1.0, 0.0, 0.3333, 0.0, 0.0, 0.0, 0.0, 0.0, 0.3333, 1.0, 0.0, 0.75, 0.0, 0.75, 0.0, 1.0, 0.0, 0.5, 1.0, 0.25, 1.0, 0.25, 1.0, 0.5, 1.0, 0.0, 0.0, 0.0, 0.3333, 0.0, 0.3333, 0.0, 0.0, 0.75, 1.0, 0.5, 1.0, 0.5, 1.0, 0.75, 1.0, 0.25, 1.0, 0.5, 1.0, 0.5, 1.0, 0.25, 1.0, 1.0, 1.0, 0.75, 1.0, 0.75, 1.0, 1.0, 1.0, 0.5, 1.0, 0.75, 1.0, 0.75, 1.0, 0.5, 1.0, 0.5, 0.0, 0.75, 0.0, 0.75, 0.0, 0.5, 0.0, 0.75, 1.0, 1.0, 1.0, 1.0, 1.0, 0.75, 1.0, 0.25, 0.0, 0.5, 0.0, 0.5, 0.0, 0.25, 0.0, 0.75, 0.0, 0.5, 0.0, 0.5, 0.0, 0.75, 0.0, 1.0, 0.3333, 1.0, 0.0, 1.0, 0.0, 1.0, 0.3333, 1.0, 0.6667, 1.0, 0.3333, 1.0, 0.3333, 1.0, 0.6667, 0.0, 0.0, 0.0, 0.3333, 0.0, 0.3333, 0.0, 0.0, 0.25, 0.0, 0.0, 0.0, 0.0, 0.0, 0.25, 0.0, 1.0, 0.0, 0.75, 0.0, 0.75, 0.0, 1.0, 0.0, 0.5, 0.0, 0.25, 0.0, 0.25, 0.0, 0.5, 0.0, 1.0, 1.0, 1.0, 0.6667, 1.0, 0.6667, 1.0, 1.0, 0.75, 0.0, 0.5, 0.0, 0.5, 0.0, 0.75, 0.0, 0.0, 1.0, 0.25, 1.0, 0.25, 1.0, 0.0, 1.0, 0.75, 1.0, 1.0, 1.0, 1.0, 1.0, 0.75, 1.0, 0.0, 0.6667, 0.0, 1.0, 0.0, 1.0, 0.0, 0.6667, 0.5, 1.0, 0.75, 1.0, 0.75, 1.0, 0.5, 1.0, 0.0, 0.3333, 0.0, 0.6667, 0.0, 0.6667, 0.0, 0.3333, 0.25, 1.0, 0.5, 1.0, 0.5, 1.0, 0.25, 1.0, 0.0, 1.0, 0.25, 1.0, 0.25, 1.0, 0.0, 1.0, 1.0, 0.6667, 1.0, 1.0, 1.0, 1.0, 1.0, 0.6667, 0.0, 0.6667, 0.0, 1.0, 0.0, 1.0, 0.0, 0.6667, 0.25, 1.0, 0.0, 1.0, 0.0, 1.0, 0.25, 1.0, 0.0, 0.3333, 0.0, 0.6667, 0.0, 0.6667, 0.0, 0.3333, 0.0, 1.0, 0.0, 0.6667, 0.0, 0.6667, 0.0, 1.0, 1.0, 0.3333, 1.0, 0.0, 1.0, 0.0, 1.0, 0.3333, 0.0, 0.6667, 0.0, 0.3333, 0.0, 0.3333, 0.0, 0.6667, 1.0, 0.6667, 1.0, 0.3333, 1.0, 0.3333, 1.0, 0.6667, 1.0, 0.0, 1.0, 0.3333, 1.0, 0.3333, 1.0, 0.0, 0.25, 0.0, 0.0, 0.0, 0.0, 0.0, 0.25, 0.0, 1.0, 0.3333, 1.0, 0.6667, 1.0, 0.6667, 1.0, 0.3333, 0.5, 0.0, 0.25, 0.0, 0.25, 0.0, 0.5, 0.0, 0.0, 0.0, 0.25, 0.0, 0.25, 0.0, 0.0, 0.0, 0.75, 0.6667, 1.0, 1.0, 0.75, 1.0, 1.0, 0.0, 0.75, 0.3333, 0.75, 0.0, 0.75, 0.3333, 1.0, 0.3333, 1.0, 0.6667, 0.75, 0.6667, 0.0, 0.3333, 0.25, 0.3333, 0.25, 0.6667, 0.0, 0.6667, 0.25, 0.3333, 0.375, 0.3333, 0.375, 0.6667, 0.25, 0.6667, 0.5, 0.3333, 0.75, 0.3333, 0.75, 0.6667, 0.5, 0.6667, 0.0, 0.0, 0.25, 0.3333, 0.0, 0.3333, 0.375, 0.3333, 0.5, 0.0, 0.5, 0.3333, 0.25, 0.6667, 0.0, 1.0, 0.0, 0.6667, 0.25, 1.0, 0.375, 0.6667, 0.5, 1.0, 0.375, 0.6667, 0.375, 0.3333, 0.5, 0.3333, 0.5, 0.6667, 0.25, 0.3333, 0.25, 0.0, 0.375, 0.3333, 0.25, 0.0, 0.5, 0.0, 0.375, 0.3333, 0.5, 0.0, 0.75, 0.0, 0.75, 0.3333, 0.25, 1.0, 0.25, 0.6667, 0.375, 0.6667, 0.375, 0.6667, 0.5, 0.6667, 0.5, 1.0, 0.5, 1.0, 0.75, 0.6667, 0.75, 1.0, 1.0, 0.0, 1.0, 0.3333, 0.75, 0.3333, 0.75, 0.6667, 1.0, 0.6667, 1.0, 1.0, 0.0, 0.0, 0.25, 0.0, 0.25, 0.3333, 0.25, 0.6667, 0.25, 1.0, 0.0, 1.0, 0.0, 0.0, 0.0, 0.3333, 0.0, 0.3333, 0.0, 0.0, 0.5, 1.0, 0.5, 1.0, 0.25, 1.0, 0.25, 1.0, 0.5, 1.0, 0.25, 1.0, 0.25, 0.0, 0.0, 0.0, 0.0, 0.0, 0.25, 0.0, 0.0, 1.0, 0.25, 1.0, 0.25, 1.0, 0.0, 1.0, 0.25, 0.0, 0.25, 0.0, 0.5, 0.0, 0.5, 0.0, 0.25, 0.0, 0.5, 0.0, 0.0, 0.6667, 0.0, 1.0, 0.0, 1.0, 0.0, 0.6667, 0.0, 0.3333, 0.0, 0.6667, 0.0, 0.6667, 0.0, 0.3333, 0.0, 0.0, 0.0, 0.0, 0.0, 0.0, 0.0, 0.0, 0.0, 0.0, 0.0, 0.0, 0.0, 0.0, 0.0, 0.0, 0.0, 0.0, 0.0, 0.0, 0.0, 0.0, 0.0, 0.0, 0.0, 0.0, 0.0, 0.0, 0.0, 0.0, 0.0, 0.0, 0.0, 0.0, 0.0, 0.0, 0.0, 0.0, 0.0, 0.0, 0.0, 0.0, 0.0, 0.0, 0.0, 0.0, 0.0, 0.0, 0.0, 0.0, 0.0, 0.0, 0.0, 0.0, 0.0, 0.0, 0.0, 0.0, 0.0, 0.0, 0.0, 0.0, 0.0, 0.0, 0.0, 0.0, 0.0, 0.0, 0.0, 0.0, 0.0, 0.0, 0.0, 0.0, 0.0, 0.0, 0.0, 0.0, 0.0, 0.0, 0.0, 0.0, 0.0, 0.0, 0.0, 0.0, 0.0, 0.0, 0.0, 0.0, 0.0, 0.0, 0.0, 0.0, 0.0, 0.0, 0.0, 0.0, 0.0, 0.0, 0.0, 0.0, 0.0, 0.0, 0.0, 0.0, 0.0, 0.0, 0.0, 0.0, 0.0, 0.0, 0.0, 0.0, 0.0, 0.0, 0.0, 0.0, 0.639, 0.2732, 0.6401, 0.2668, 0.75, 0.3333, 0.5, 0.3333, 0.5696, 0.2652, 0.5708, 0.2669, 0.5956, 0.2826, 0.6214, 0.2851, 0.6226, 0.2843, 0.6505, 0.7641, 0.6565, 0.7233, 0.75, 0.6667, 0.6777, 0.7468, 0.6803, 0.7416, 0.6795, 0.7355, 0.6731, 0.7402, 0.6686, 0.7435, 0.6518, 0.7624, 0.5696, 0.2652, 0.5, 0.3333, 0.5, 0.0, 0.5701, 0.176, 0.553, 0.1727, 0.5271, 0.1817, 0.5216, 0.205, 0.5381, 0.2363, 0.5, 1.0, 0.6565, 0.7233, 0.6505, 0.7641, 0.6252, 0.7952, 0.6044, 0.8249, 0.5955, 0.843, 0.6009, 0.8447, 0.6089, 0.838, 0.5701, 0.176, 0.5, 0.0, 0.75, 0.3333, 0.6401, 0.2668, 0.6429, 0.2494, 0.631, 0.2198, 0.6079, 0.1929, 0.6012, 0.1888, 0.5819, 0.1765, 0.75, 0.6667, 0.5, 1.0, 0.6089, 0.838, 0.6135, 0.835, 0.6308, 0.8156, 0.6521, 0.7881, 0.6643, 0.7699, 0.6705, 0.7607, 0.6777, 0.7468, 0.75, 0.3333, 0.5, 0.3333, 0.5699, 0.2649, 0.5722, 0.2682, 0.5988, 0.2849, 0.6262, 0.2877, 0.6312, 0.2845, 0.6457, 0.2755, 0.6468, 0.2708, 0.5722, 0.7318, 0.5699, 0.7351, 0.5, 0.6667, 0.75, 0.6667, 0.6468, 0.7292, 0.6457, 0.7244, 0.6263, 0.7119, 0.5988, 0.7147, 0.5976, 0.7155, 0.5699, 0.2649, 0.5, 0.3333, 0.5, 0.0, 0.5687, 0.1723, 0.5543, 0.1696, 0.5272, 0.1791, 0.5214, 0.2036, 0.5387, 0.2365, 0.5, 1.0, 0.5, 0.6667, 0.5699, 0.7351, 0.5387, 0.7635, 0.5214, 0.7964, 0.5272, 0.8209, 0.5543, 0.8304, 0.5687, 0.8277, 0.5687, 0.1723, 0.5, 0.0, 0.75, 0.3333, 0.6468, 0.2708, 0.6495, 0.2504, 0.6364, 0.2191, 0.6115, 0.1906, 0.5942, 0.18, 0.5836, 0.1732, 0.6468, 0.7292, 0.75, 0.6667, 0.5, 1.0, 0.5687, 0.8277, 0.5835, 0.8269, 0.6115, 0.8096, 0.6363, 0.7811, 0.6494, 0.7498, 0.6493, 0.7486, 0.875, 0.1667, 0.875, 0.3333, 0.75, 0.3333, 0.875, 0.8333, 0.875, 0.6667, 0.9375, 0.6667, 0.9375, 0.9167, 0.875, 0.6667, 0.875, 0.3333, 0.9375, 0.3333, 0.9375, 0.6667, 0.9375, 0.08333, 0.9375, 0.3333, 0.875, 0.3333, 0.875, 0.1667, 0.9375, 0.6667, 0.9375, 0.3333, 1.0, 0.3333, 1.0, 0.6667, 0.9375, 0.9167, 0.9375, 0.6667, 1.0, 0.6667, 1.0, 1.0, 0.25, 0.7308, 0.3333, 0.7308, 0.3333, 0.7308, 0.25, 0.7308, 0.6667, 0.8462, 0.5833, 0.8462, 0.5833, 0.8462, 0.6667, 0.8462, 0.9167, 0.9615, 1.0, 0.9615, 1.0, 0.9615, 0.9167, 0.9615, 0.3333, 0.6923, 0.25, 0.6923, 0.25, 0.6923, 0.3333, 0.6923, 0.5833, 0.8077, 0.6667, 0.8077, 0.6667, 0.8077, 0.5833, 0.8077, 1.0, 0.9231, 0.9167, 0.9231, 0.9167, 0.9231, 1.0, 0.9231, 0.25, 0.6538, 0.3333, 0.6538, 0.3333, 0.6538, 0.25, 0.6538, 0.6667, 0.7692, 0.5833, 0.7692, 0.5833, 0.7692, 0.6667, 0.7692, 0.9167, 0.8846, 1.0, 0.8846, 1.0, 0.8846, 0.9167, 0.8846, 0.3333, 0.6154, 0.25, 0.6154, 0.25, 0.6154, 0.3333, 0.6154, 0.5833, 0.7308, 0.6667, 0.7308, 0.6667, 0.7308, 0.5833, 0.7308, 0.08333, 0.5385, 0.08333, 0.5769, 7.451e-08, 0.5769, 7.451e-08, 0.5385, 1.0, 0.8462, 0.9167, 0.8462, 0.9167, 0.8462, 1.0, 0.8462, 0.08333, 0.6154, 0.08333, 0.6538, 7.451e-08, 0.6538, 7.451e-08, 0.6154, 0.25, 0.5769, 0.3333, 0.5769, 0.3333, 0.5769, 0.25, 0.5769, 0.08333, 0.6923, 0.08333, 0.7308, 7.451e-08, 0.7308, 7.451e-08, 0.6923, 0.08333, 0.7692, 0.08333, 0.8077, 7.451e-08, 0.8077, 7.451e-08, 0.7692, 0.6667, 0.6923, 0.5833, 0.6923, 0.5833, 0.6923, 0.6667, 0.6923, 0.08333, 0.8462, 0.08333, 0.8846, 7.451e-08, 0.8846, 7.451e-08, 0.8462, 0.9167, 0.8077, 1.0, 0.8077, 1.0, 0.8077, 0.9167, 0.8077, 0.08333, 0.9231, 0.08333, 0.9615, 7.451e-08, 0.9615, 7.451e-08, 0.9231, 0.3333, 0.5385, 0.25, 0.5385, 0.25, 0.5385, 0.3333, 0.5385, 0.1667, 0.5385, 0.1667, 0.5769, 0.08333, 0.5769, 0.08333, 0.5385, 0.1667, 0.6154, 0.1667, 0.6538, 0.08333, 0.6538, 0.08333, 0.6154, 0.5833, 0.6538, 0.6667, 0.6538, 0.6667, 0.6538, 0.5833, 0.6538, 0.1667, 0.6923, 0.1667, 0.7308, 0.08333, 0.7308, 0.08333, 0.6923, 1.0, 0.7692, 0.9167, 0.7692, 0.9167, 0.7692, 1.0, 0.7692, 0.1667, 0.7692, 0.1667, 0.8077, 0.08333, 0.8077, 0.08333, 0.7692, 0.1667, 0.9615, 0.25, 0.9615, 0.25, 0.9615, 0.1667, 0.9615, 0.1667, 0.8462, 0.1667, 0.8846, 0.08333, 0.8846, 0.08333, 0.8462, 0.6667, 0.6154, 0.5833, 0.6154, 0.5833, 0.6154, 0.6667, 0.6154, 0.1667, 0.9231, 0.1667, 0.9615, 0.08333, 0.9615, 0.08333, 0.9231, 0.9167, 0.7308, 1.0, 0.7308, 1.0, 0.7308, 0.9167, 0.7308, 0.25, 0.5385, 0.25, 0.5769, 0.1667, 0.5769, 0.1667, 0.5385, 0.25, 0.9231, 0.1667, 0.9231, 0.1667, 0.9231, 0.25, 0.9231, 0.25, 0.6154, 0.25, 0.6538, 0.1667, 0.6538, 0.1667, 0.6154, 0.25, 0.6923, 0.25, 0.7308, 0.1667, 0.7308, 0.1667, 0.6923, 0.5833, 0.5769, 0.6667, 0.5769, 0.6667, 0.5769, 0.5833, 0.5769, 0.25, 0.7692, 0.25, 0.8077, 0.1667, 0.8077, 0.1667, 0.7692, 1.0, 0.6923, 0.9167, 0.6923, 0.9167, 0.6923, 1.0, 0.6923, 0.25, 0.8462, 0.25, 0.8846, 0.1667, 0.8846, 0.1667, 0.8462, 0.1667, 0.8846, 0.25, 0.8846, 0.25, 0.8846, 0.1667, 0.8846, 0.25, 0.9231, 0.25, 0.9615, 0.1667, 0.9615, 0.1667, 0.9231, 0.3333, 0.5385, 0.3333, 0.5769, 0.25, 0.5769, 0.25, 0.5385, 0.6667, 0.5385, 0.5833, 0.5385, 0.5833, 0.5385, 0.6667, 0.5385, 0.3333, 0.6154, 0.3333, 0.6538, 0.25, 0.6538, 0.25, 0.6154, 0.9167, 0.6538, 1.0, 0.6538, 1.0, 0.6538, 0.9167, 0.6538, 0.3333, 0.6923, 0.3333, 0.7308, 0.25, 0.7308, 0.25, 0.6923, 0.25, 0.8462, 0.1667, 0.8462, 0.1667, 0.8462, 0.25, 0.8462, 0.3333, 0.7692, 0.3333, 0.8077, 0.25, 0.8077, 0.25, 0.7692, 0.5, 0.9615, 0.5833, 0.9615, 0.5833, 0.9615, 0.5, 0.9615, 0.3333, 0.8462, 0.3333, 0.8846, 0.25, 0.8846, 0.25, 0.8462, 1.0, 0.6154, 0.9167, 0.6154, 0.9167, 0.6154, 1.0, 0.6154, 0.3333, 0.9231, 0.3333, 0.9615, 0.25, 0.9615, 0.25, 0.9231, 0.1667, 0.8077, 0.25, 0.8077, 0.25, 0.8077, 0.1667, 0.8077, 0.4167, 0.5385, 0.4167, 0.5769, 0.3333, 0.5769, 0.3333, 0.5385, 0.4167, 0.6154, 0.4167, 0.6538, 0.3333, 0.6538, 0.3333, 0.6154, 0.5833, 0.9231, 0.5, 0.9231, 0.5, 0.9231, 0.5833, 0.9231, 0.4167, 0.6923, 0.4167, 0.7308, 0.3333, 0.7308, 0.3333, 0.6923, 0.9167, 0.5769, 1.0, 0.5769, 1.0, 0.5769, 0.9167, 0.5769, 0.4167, 0.7692, 0.4167, 0.8077, 0.3333, 0.8077, 0.3333, 0.7692, 0.25, 0.7692, 0.1667, 0.7692, 0.1667, 0.7692, 0.25, 0.7692, 0.4167, 0.8462, 0.4167, 0.8846, 0.3333, 0.8846, 0.3333, 0.8462, 0.4167, 0.9231, 0.4167, 0.9615, 0.3333, 0.9615, 0.3333, 0.9231, 0.5, 0.8846, 0.5833, 0.8846, 0.5833, 0.8846, 0.5, 0.8846, 0.5, 0.5385, 0.5, 0.5769, 0.4167, 0.5769, 0.4167, 0.5385, 1.0, 0.5385, 0.9167, 0.5385, 0.9167, 0.5385, 1.0, 0.5385, 0.5, 0.6154, 0.5, 0.6538, 0.4167, 0.6538, 0.4167, 0.6154, 0.1667, 0.7308, 0.25, 0.7308, 0.25, 0.7308, 0.1667, 0.7308, 0.5, 0.6923, 0.5, 0.7308, 0.4167, 0.7308, 0.4167, 0.6923, 0.5833, 0.8462, 0.5, 0.8462, 0.5, 0.8462, 0.5833, 0.8462, 0.5, 0.7692, 0.5, 0.8077, 0.4167, 0.8077, 0.4167, 0.7692, 0.8333, 0.9615, 0.9167, 0.9615, 0.9167, 0.9615, 0.8333, 0.9615, 0.5, 0.8462, 0.5, 0.8846, 0.4167, 0.8846, 0.4167, 0.8462, 0.25, 0.6923, 0.1667, 0.6923, 0.1667, 0.6923, 0.25, 0.6923, 0.5, 0.9231, 0.5, 0.9615, 0.4167, 0.9615, 0.4167, 0.9231, 0.5, 0.8077, 0.5833, 0.8077, 0.5833, 0.8077, 0.5, 0.8077, 0.5833, 0.5385, 0.5833, 0.5769, 0.5, 0.5769, 0.5, 0.5385, 0.9167, 0.9231, 0.8333, 0.9231, 0.8333, 0.9231, 0.9167, 0.9231, 0.5833, 0.6154, 0.5833, 0.6538, 0.5, 0.6538, 0.5, 0.6154, 0.1667, 0.6538, 0.25, 0.6538, 0.25, 0.6538, 0.1667, 0.6538, 0.5833, 0.6923, 0.5833, 0.7308, 0.5, 0.7308, 0.5, 0.6923, 0.5833, 0.7692, 0.5833, 0.8077, 0.5, 0.8077, 0.5, 0.7692, 0.5833, 0.7692, 0.5, 0.7692, 0.5, 0.7692, 0.5833, 0.7692, 0.5833, 0.8462, 0.5833, 0.8846, 0.5, 0.8846, 0.5, 0.8462, 0.8333, 0.8846, 0.9167, 0.8846, 0.9167, 0.8846, 0.8333, 0.8846, 0.5833, 0.9231, 0.5833, 0.9615, 0.5, 0.9615, 0.5, 0.9231, 0.25, 0.6154, 0.1667, 0.6154, 0.1667, 0.6154, 0.25, 0.6154, 0.6667, 0.5385, 0.6667, 0.5769, 0.5833, 0.5769, 0.5833, 0.5385, 0.6667, 0.6154, 0.6667, 0.6538, 0.5833, 0.6538, 0.5833, 0.6154, 0.5, 0.7308, 0.5833, 0.7308, 0.5833, 0.7308, 0.5, 0.7308, 0.6667, 0.6923, 0.6667, 0.7308, 0.5833, 0.7308, 0.5833, 0.6923, 0.9167, 0.8462, 0.8333, 0.8462, 0.8333, 0.8462, 0.9167, 0.8462, 0.6667, 0.7692, 0.6667, 0.8077, 0.5833, 0.8077, 0.5833, 0.7692, 0.1667, 0.5769, 0.25, 0.5769, 0.25, 0.5769, 0.1667, 0.5769, 0.6667, 0.8462, 0.6667, 0.8846, 0.5833, 0.8846, 0.5833, 0.8462, 0.5833, 0.6923, 0.5, 0.6923, 0.5, 0.6923, 0.5833, 0.6923, 0.6667, 0.9231, 0.6667, 0.9615, 0.5833, 0.9615, 0.5833, 0.9231, 0.8333, 0.8077, 0.9167, 0.8077, 0.9167, 0.8077, 0.8333, 0.8077, 0.75, 0.5385, 0.75, 0.5769, 0.6667, 0.5769, 0.6667, 0.5385, 0.25, 0.5385, 0.1667, 0.5385, 0.1667, 0.5385, 0.25, 0.5385, 0.75, 0.6154, 0.75, 0.6538, 0.6667, 0.6538, 0.6667, 0.6154, 0.5, 0.6538, 0.5833, 0.6538, 0.5833, 0.6538, 0.5, 0.6538, 0.75, 0.6923, 0.75, 0.7308, 0.6667, 0.7308, 0.6667, 0.6923, 0.9167, 0.7692, 0.8333, 0.7692, 0.8333, 0.7692, 0.9167, 0.7692, 0.75, 0.7692, 0.75, 0.8077, 0.6667, 0.8077, 0.6667, 0.7692, 0.08333, 0.9615, 0.1667, 0.9615, 0.1667, 0.9615, 0.08333, 0.9615, 0.75, 0.8462, 0.75, 0.8846, 0.6667, 0.8846, 0.6667, 0.8462, 0.5833, 0.6154, 0.5, 0.6154, 0.5, 0.6154, 0.5833, 0.6154, 0.75, 0.9231, 0.75, 0.9615, 0.6667, 0.9615, 0.6667, 0.9231, 0.8333, 0.7308, 0.9167, 0.7308, 0.9167, 0.7308, 0.8333, 0.7308, 0.8333, 0.5385, 0.8333, 0.5769, 0.75, 0.5769, 0.75, 0.5385, 0.1667, 0.9231, 0.08333, 0.9231, 0.08333, 0.9231, 0.1667, 0.9231, 0.8333, 0.6154, 0.8333, 0.6538, 0.75, 0.6538, 0.75, 0.6154, 0.5, 0.5769, 0.5833, 0.5769, 0.5833, 0.5769, 0.5, 0.5769, 0.8333, 0.6923, 0.8333, 0.7308, 0.75, 0.7308, 0.75, 0.6923, 0.9167, 0.6923, 0.8333, 0.6923, 0.8333, 0.6923, 0.9167, 0.6923, 0.8333, 0.7692, 0.8333, 0.8077, 0.75, 0.8077, 0.75, 0.7692, 0.08333, 0.8846, 0.1667, 0.8846, 0.1667, 0.8846, 0.08333, 0.8846, 0.8333, 0.8462, 0.8333, 0.8846, 0.75, 0.8846, 0.75, 0.8462, 0.5833, 0.5385, 0.5, 0.5385, 0.5, 0.5385, 0.5833, 0.5385, 0.8333, 0.9231, 0.8333, 0.9615, 0.75, 0.9615, 0.75, 0.9231, 0.8333, 0.6538, 0.9167, 0.6538, 0.9167, 0.6538, 0.8333, 0.6538, 0.9167, 0.5385, 0.9167, 0.5769, 0.8333, 0.5769, 0.8333, 0.5385, 0.1667, 0.8462, 0.08333, 0.8462, 0.08333, 0.8462, 0.1667, 0.8462, 0.9167, 0.6154, 0.9167, 0.6538, 0.8333, 0.6538, 0.8333, 0.6154, 0.4167, 0.9615, 0.5, 0.9615, 0.5, 0.9615, 0.4167, 0.9615, 0.9167, 0.6923, 0.9167, 0.7308, 0.8333, 0.7308, 0.8333, 0.6923, 0.9167, 0.6154, 0.8333, 0.6154, 0.8333, 0.6154, 0.9167, 0.6154, 0.9167, 0.7692, 0.9167, 0.8077, 0.8333, 0.8077, 0.8333, 0.7692, 0.08333, 0.8077, 0.1667, 0.8077, 0.1667, 0.8077, 0.08333, 0.8077, 0.9167, 0.8462, 0.9167, 0.8846, 0.8333, 0.8846, 0.8333, 0.8462, 0.5, 0.9231, 0.4167, 0.9231, 0.4167, 0.9231, 0.5, 0.9231, 0.9167, 0.9231, 0.9167, 0.9615, 0.8333, 0.9615, 0.8333, 0.9231, 0.8333, 0.5769, 0.9167, 0.5769, 0.9167, 0.5769, 0.8333, 0.5769, 1.0, 0.5385, 1.0, 0.5769, 0.9167, 0.5769, 0.9167, 0.5385, 0.1667, 0.7692, 0.08333, 0.7692, 0.08333, 0.7692, 0.1667, 0.7692, 1.0, 0.6154, 1.0, 0.6538, 0.9167, 0.6538, 0.9167, 0.6154, 0.4167, 0.8846, 0.5, 0.8846, 0.5, 0.8846, 0.4167, 0.8846, 1.0, 0.6923, 1.0, 0.7308, 0.9167, 0.7308, 0.9167, 0.6923, 0.9167, 0.5385, 0.8333, 0.5385, 0.8333, 0.5385, 0.9167, 0.5385, 1.0, 0.7692, 1.0, 0.8077, 0.9167, 0.8077, 0.9167, 0.7692, 0.08333, 0.7308, 0.1667, 0.7308, 0.1667, 0.7308, 0.08333, 0.7308, 1.0, 0.8462, 1.0, 0.8846, 0.9167, 0.8846, 0.9167, 0.8462, 0.5, 0.8462, 0.4167, 0.8462, 0.4167, 0.8462, 0.5, 0.8462, 1.0, 0.9231, 1.0, 0.9615, 0.9167, 0.9615, 0.9167, 0.9231, 1.0, 0.9615, 1.0, 1.0, 0.9167, 1.0, 0.9167, 0.9615, 0.9167, 0.9615, 0.9167, 1.0, 0.8333, 1.0, 0.8333, 0.9615, 0.8333, 0.9615, 0.8333, 1.0, 0.75, 1.0, 0.75, 0.9615, 0.75, 0.9615, 0.75, 1.0, 0.6667, 1.0, 0.6667, 0.9615, 0.6667, 0.9615, 0.6667, 1.0, 0.5833, 1.0, 0.5833, 0.9615, 0.5833, 0.9615, 0.5833, 1.0, 0.5, 1.0, 0.5, 0.9615, 0.5, 0.9615, 0.5, 1.0, 0.4167, 1.0, 0.4167, 0.9615, 0.4167, 0.9615, 0.4167, 1.0, 0.3333, 1.0, 0.3333, 0.9615, 0.3333, 0.9615, 0.3333, 1.0, 0.25, 1.0, 0.25, 0.9615, 0.25, 0.9615, 0.25, 1.0, 0.1667, 1.0, 0.1667, 0.9615, 0.1667, 0.9615, 0.1667, 1.0, 0.08333, 1.0, 0.08333, 0.9615, 0.08333, 0.9615, 0.08333, 1.0, 7.451e-08, 1.0, 7.451e-08, 0.9615, 0.08333, 0.5, 0.08333, 0.5385, 7.451e-08, 0.5385, 7.451e-08, 0.5, 0.08333, 0.5769, 0.08333, 0.6154, 7.451e-08, 0.6154, 7.451e-08, 0.5769, 0.08333, 0.6538, 0.08333, 0.6923, 7.451e-08, 0.6923, 7.451e-08, 0.6538, 0.08333, 0.7308, 0.08333, 0.7692, 7.451e-08, 0.7692, 7.451e-08, 0.7308, 0.08333, 0.8077, 0.08333, 0.8462, 7.451e-08, 0.8462, 7.451e-08, 0.8077, 0.08333, 0.8846, 0.08333, 0.9231, 7.451e-08, 0.9231, 7.451e-08, 0.8846, 0.1667, 0.5, 0.1667, 0.5385, 0.08333, 0.5385, 0.08333, 0.5, 0.1667, 0.5769, 0.1667, 0.6154, 0.08333, 0.6154, 0.08333, 0.5769, 0.1667, 0.6538, 0.1667, 0.6923, 0.08333, 0.6923, 0.08333, 0.6538, 0.1667, 0.7308, 0.1667, 0.7692, 0.08333, 0.7692, 0.08333, 0.7308, 0.1667, 0.8077, 0.1667, 0.8462, 0.08333, 0.8462, 0.08333, 0.8077, 0.1667, 0.8846, 0.1667, 0.9231, 0.08333, 0.9231, 0.08333, 0.8846, 0.25, 0.5, 0.25, 0.5385, 0.1667, 0.5385, 0.1667, 0.5, 0.25, 0.5769, 0.25, 0.6154, 0.1667, 0.6154, 0.1667, 0.5769, 0.25, 0.6538, 0.25, 0.6923, 0.1667, 0.6923, 0.1667, 0.6538, 0.25, 0.7308, 0.25, 0.7692, 0.1667, 0.7692, 0.1667, 0.7308, 0.25, 0.8077, 0.25, 0.8462, 0.1667, 0.8462, 0.1667, 0.8077, 0.25, 0.8846, 0.25, 0.9231, 0.1667, 0.9231, 0.1667, 0.8846, 0.3333, 0.5, 0.3333, 0.5385, 0.25, 0.5385, 0.25, 0.5, 0.3333, 0.5769, 0.3333, 0.6154, 0.25, 0.6154, 0.25, 0.5769, 0.3333, 0.6538, 0.3333, 0.6923, 0.25, 0.6923, 0.25, 0.6538, 0.3333, 0.7308, 0.3333, 0.7692, 0.25, 0.7692, 0.25, 0.7308, 0.3333, 0.8077, 0.3333, 0.8462, 0.25, 0.8462, 0.25, 0.8077, 0.3333, 0.8846, 0.3333, 0.9231, 0.25, 0.9231, 0.25, 0.8846, 0.4167, 0.5, 0.4167, 0.5385, 0.3333, 0.5385, 0.3333, 0.5, 0.4167, 0.5769, 0.4167, 0.6154, 0.3333, 0.6154, 0.3333, 0.5769, 0.4167, 0.6538, 0.4167, 0.6923, 0.3333, 0.6923, 0.3333, 0.6538, 0.4167, 0.7308, 0.4167, 0.7692, 0.3333, 0.7692, 0.3333, 0.7308, 0.4167, 0.8077, 0.4167, 0.8462, 0.3333, 0.8462, 0.3333, 0.8077, 0.4167, 0.8846, 0.4167, 0.9231, 0.3333, 0.9231, 0.3333, 0.8846, 0.5, 0.5, 0.5, 0.5385, 0.4167, 0.5385, 0.4167, 0.5, 0.5, 0.5769, 0.5, 0.6154, 0.4167, 0.6154, 0.4167, 0.5769, 0.5, 0.6538, 0.5, 0.6923, 0.4167, 0.6923, 0.4167, 0.6538, 0.5, 0.7308, 0.5, 0.7692, 0.4167, 0.7692, 0.4167, 0.7308, 0.5, 0.8077, 0.5, 0.8462, 0.4167, 0.8462, 0.4167, 0.8077, 0.5, 0.8846, 0.5, 0.9231, 0.4167, 0.9231, 0.4167, 0.8846, 0.5833, 0.5, 0.5833, 0.5385, 0.5, 0.5385, 0.5, 0.5, 0.5833, 0.5769, 0.5833, 0.6154, 0.5, 0.6154, 0.5, 0.5769, 0.5833, 0.6538, 0.5833, 0.6923, 0.5, 0.6923, 0.5, 0.6538, 0.5833, 0.7308, 0.5833, 0.7692, 0.5, 0.7692, 0.5, 0.7308, 0.5833, 0.8077, 0.5833, 0.8462, 0.5, 0.8462, 0.5, 0.8077, 0.5833, 0.8846, 0.5833, 0.9231, 0.5, 0.9231, 0.5, 0.8846, 0.6667, 0.5, 0.6667, 0.5385, 0.5833, 0.5385, 0.5833, 0.5, 0.6667, 0.5769, 0.6667, 0.6154, 0.5833, 0.6154, 0.5833, 0.5769, 0.6667, 0.6538, 0.6667, 0.6923, 0.5833, 0.6923, 0.5833, 0.6538, 0.6667, 0.7308, 0.6667, 0.7692, 0.5833, 0.7692, 0.5833, 0.7308, 0.6667, 0.8077, 0.6667, 0.8462, 0.5833, 0.8462, 0.5833, 0.8077, 0.6667, 0.8846, 0.6667, 0.9231, 0.5833, 0.9231, 0.5833, 0.8846, 0.75, 0.5, 0.75, 0.5385, 0.6667, 0.5385, 0.6667, 0.5, 0.75, 0.5769, 0.75, 0.6154, 0.6667, 0.6154, 0.6667, 0.5769, 0.75, 0.6538, 0.75, 0.6923, 0.6667, 0.6923, 0.6667, 0.6538, 0.75, 0.7308, 0.75, 0.7692, 0.6667, 0.7692, 0.6667, 0.7308, 0.75, 0.8077, 0.75, 0.8462, 0.6667, 0.8462, 0.6667, 0.8077, 0.75, 0.8846, 0.75, 0.9231, 0.6667, 0.9231, 0.6667, 0.8846, 0.8333, 0.5, 0.8333, 0.5385, 0.75, 0.5385, 0.75, 0.5, 0.8333, 0.5769, 0.8333, 0.6154, 0.75, 0.6154, 0.75, 0.5769, 0.8333, 0.6538, 0.8333, 0.6923, 0.75, 0.6923, 0.75, 0.6538, 0.8333, 0.7308, 0.8333, 0.7692, 0.75, 0.7692, 0.75, 0.7308, 0.8333, 0.8077, 0.8333, 0.8462, 0.75, 0.8462, 0.75, 0.8077, 0.8333, 0.8846, 0.8333, 0.9231, 0.75, 0.9231, 0.75, 0.8846, 0.9167, 0.5, 0.9167, 0.5385, 0.8333, 0.5385, 0.8333, 0.5, 0.9167, 0.5769, 0.9167, 0.6154, 0.8333, 0.6154, 0.8333, 0.5769, 0.9167, 0.6538, 0.9167, 0.6923, 0.8333, 0.6923, 0.8333, 0.6538, 0.9167, 0.7308, 0.9167, 0.7692, 0.8333, 0.7692, 0.8333, 0.7308, 0.9167, 0.8077, 0.9167, 0.8462, 0.8333, 0.8462, 0.8333, 0.8077, 0.9167, 0.8846, 0.9167, 0.9231, 0.8333, 0.9231, 0.8333, 0.8846, 1.0, 0.5, 1.0, 0.5385, 0.9167, 0.5385, 0.9167, 0.5, 1.0, 0.5769, 1.0, 0.6154, 0.9167, 0.6154, 0.9167, 0.5769, 1.0, 0.6538, 1.0, 0.6923, 0.9167, 0.6923, 0.9167, 0.6538, 1.0, 0.7308, 1.0, 0.7692, 0.9167, 0.7692, 0.9167, 0.7308, 1.0, 0.8077, 1.0, 0.8462, 0.9167, 0.8462, 0.9167, 0.8077, 1.0, 0.8846, 1.0, 0.9231, 0.9167, 0.9231, 0.9167, 0.8846, 0.5833, 0.8846, 0.6667, 0.8846, 0.6667, 0.8846, 0.5833, 0.8846, 0.3333, 0.7692, 0.25, 0.7692, 0.25, 0.7692, 0.3333, 0.7692, 0.6667, 0.9231, 0.5833, 0.9231, 0.5833, 0.9231, 0.6667, 0.9231, 0.25, 0.8077, 0.3333, 0.8077, 0.3333, 0.8077, 0.25, 0.8077, 0.5833, 0.9615, 0.6667, 0.9615, 0.6667, 0.9615, 0.5833, 0.9615, 0.3333, 0.8462, 0.25, 0.8462, 0.25, 0.8462, 0.3333, 0.8462, 0.75, 0.5385, 0.6667, 0.5385, 0.6667, 0.5385, 0.75, 0.5385, 0.25, 0.8846, 0.3333, 0.8846, 0.3333, 0.8846, 0.25, 0.8846, 0.6667, 0.5769, 0.75, 0.5769, 0.75, 0.5769, 0.6667, 0.5769, 0.3333, 0.9231, 0.25, 0.9231, 0.25, 0.9231, 0.3333, 0.9231, 0.75, 0.6154, 0.6667, 0.6154, 0.6667, 0.6154, 0.75, 0.6154, 0.25, 0.9615, 0.3333, 0.9615, 0.3333, 0.9615, 0.25, 0.9615, 0.6667, 0.6538, 0.75, 0.6538, 0.75, 0.6538, 0.6667, 0.6538, 0.4167, 0.5385, 0.3333, 0.5385, 0.3333, 0.5385, 0.4167, 0.5385, 0.75, 0.6923, 0.6667, 0.6923, 0.6667, 0.6923, 0.75, 0.6923, 0.3333, 0.5769, 0.4167, 0.5769, 0.4167, 0.5769, 0.3333, 0.5769, 0.6667, 0.7308, 0.75, 0.7308, 0.75, 0.7308, 0.6667, 0.7308, 0.4167, 0.6154, 0.3333, 0.6154, 0.3333, 0.6154, 0.4167, 0.6154, 0.75, 0.7692, 0.6667, 0.7692, 0.6667, 0.7692, 0.75, 0.7692, 0.3333, 0.6538, 0.4167, 0.6538, 0.4167, 0.6538, 0.3333, 0.6538, 0.08333, 0.5385, 7.451e-08, 0.5385, 7.451e-08, 0.5385, 0.08333, 0.5385, 0.6667, 0.8077, 0.75, 0.8077, 0.75, 0.8077, 0.6667, 0.8077, 0.4167, 0.6923, 0.3333, 0.6923, 0.3333, 0.6923, 0.4167, 0.6923, 7.451e-08, 0.5769, 0.08333, 0.5769, 0.08333, 0.5769, 7.451e-08, 0.5769, 0.75, 0.8462, 0.6667, 0.8462, 0.6667, 0.8462, 0.75, 0.8462, 0.3333, 0.7308, 0.4167, 0.7308, 0.4167, 0.7308, 0.3333, 0.7308, 0.08333, 0.6154, 7.451e-08, 0.6154, 7.451e-08, 0.6154, 0.08333, 0.6154, 0.6667, 0.8846, 0.75, 0.8846, 0.75, 0.8846, 0.6667, 0.8846, 0.4167, 0.7692, 0.3333, 0.7692, 0.3333, 0.7692, 0.4167, 0.7692, 7.451e-08, 0.6538, 0.08333, 0.6538, 0.08333, 0.6538, 7.451e-08, 0.6538, 0.75, 0.9231, 0.6667, 0.9231, 0.6667, 0.9231, 0.75, 0.9231, 0.3333, 0.8077, 0.4167, 0.8077, 0.4167, 0.8077, 0.3333, 0.8077, 0.08333, 0.6923, 7.451e-08, 0.6923, 7.451e-08, 0.6923, 0.08333, 0.6923, 0.6667, 0.9615, 0.75, 0.9615, 0.75, 0.9615, 0.6667, 0.9615, 0.4167, 0.8462, 0.3333, 0.8462, 0.3333, 0.8462, 0.4167, 0.8462, 7.451e-08, 0.7308, 0.08333, 0.7308, 0.08333, 0.7308, 7.451e-08, 0.7308, 0.8333, 0.5385, 0.75, 0.5385, 0.75, 0.5385, 0.8333, 0.5385, 0.3333, 0.8846, 0.4167, 0.8846, 0.4167, 0.8846, 0.3333, 0.8846, 0.08333, 0.7692, 7.451e-08, 0.7692, 7.451e-08, 0.7692, 0.08333, 0.7692, 0.75, 0.5769, 0.8333, 0.5769, 0.8333, 0.5769, 0.75, 0.5769, 0.4167, 0.9231, 0.3333, 0.9231, 0.3333, 0.9231, 0.4167, 0.9231, 7.451e-08, 0.8077, 0.08333, 0.8077, 0.08333, 0.8077, 7.451e-08, 0.8077, 0.8333, 0.6154, 0.75, 0.6154, 0.75, 0.6154, 0.8333, 0.6154, 0.3333, 0.9615, 0.4167, 0.9615, 0.4167, 0.9615, 0.3333, 0.9615, 0.08333, 0.8462, 7.451e-08, 0.8462, 7.451e-08, 0.8462, 0.08333, 0.8462, 0.75, 0.6538, 0.8333, 0.6538, 0.8333, 0.6538, 0.75, 0.6538, 0.5, 0.5385, 0.4167, 0.5385, 0.4167, 0.5385, 0.5, 0.5385, 7.451e-08, 0.8846, 0.08333, 0.8846, 0.08333, 0.8846, 7.451e-08, 0.8846, 0.8333, 0.6923, 0.75, 0.6923, 0.75, 0.6923, 0.8333, 0.6923, 0.4167, 0.5769, 0.5, 0.5769, 0.5, 0.5769, 0.4167, 0.5769, 0.08333, 0.9231, 7.451e-08, 0.9231, 7.451e-08, 0.9231, 0.08333, 0.9231, 0.75, 0.7308, 0.8333, 0.7308, 0.8333, 0.7308, 0.75, 0.7308, 0.5, 0.6154, 0.4167, 0.6154, 0.4167, 0.6154, 0.5, 0.6154, 7.451e-08, 0.9615, 0.08333, 0.9615, 0.08333, 0.9615, 7.451e-08, 0.9615, 0.8333, 0.7692, 0.75, 0.7692, 0.75, 0.7692, 0.8333, 0.7692, 0.4167, 0.6538, 0.5, 0.6538, 0.5, 0.6538, 0.4167, 0.6538, 0.1667, 0.5385, 0.08333, 0.5385, 0.08333, 0.5385, 0.1667, 0.5385, 0.75, 0.8077, 0.8333, 0.8077, 0.8333, 0.8077, 0.75, 0.8077, 0.5, 0.6923, 0.4167, 0.6923, 0.4167, 0.6923, 0.5, 0.6923, 0.08333, 0.5769, 0.1667, 0.5769, 0.1667, 0.5769, 0.08333, 0.5769, 0.8333, 0.8462, 0.75, 0.8462, 0.75, 0.8462, 0.8333, 0.8462, 0.4167, 0.7308, 0.5, 0.7308, 0.5, 0.7308, 0.4167, 0.7308, 0.1667, 0.6154, 0.08333, 0.6154, 0.08333, 0.6154, 0.1667, 0.6154, 0.75, 0.8846, 0.8333, 0.8846, 0.8333, 0.8846, 0.75, 0.8846, 0.5, 0.7692, 0.4167, 0.7692, 0.4167, 0.7692, 0.5, 0.7692, 0.08333, 0.6538, 0.1667, 0.6538, 0.1667, 0.6538, 0.08333, 0.6538, 0.8333, 0.9231, 0.75, 0.9231, 0.75, 0.9231, 0.8333, 0.9231, 0.4167, 0.8077, 0.5, 0.8077, 0.5, 0.8077, 0.4167, 0.8077, 0.1667, 0.6923, 0.08333, 0.6923, 0.08333, 0.6923, 0.1667, 0.6923, 0.75, 0.9615, 0.8333, 0.9615, 0.8333, 0.9615, 0.75, 0.9615, 0.08333, 0.5, 7.451e-08, 0.5, 0.9167, 0.5, 0.8333, 0.5, 0.75, 0.5, 0.6667, 0.5, 0.5833, 0.5, 0.5, 0.5, 0.4167, 0.5, 0.3333, 0.5, 0.25, 0.5, 0.1667, 0.5, 0.9167, 0.7327, 1.0, 0.7416, 1.0, 0.7225, 0.9167, 0.7137, 0.8333, 0.7257, 0.9167, 0.7327, 0.9167, 0.7137, 0.8333, 0.7068, 0.75, 0.7019, 0.75, 0.7193, 0.8123, 0.7249, 0.8333, 0.7257, 0.8333, 0.7068, 0.7823, 0.7049, 0.6667, 0.7204, 0.703, 0.7171, 0.75, 0.7193, 0.75, 0.7019, 0.6956, 0.6992, 0.6667, 0.7018, 0.5833, 0.712, 0.5833, 0.7306, 0.6667, 0.7204, 0.6667, 0.7018, 0.5, 0.722, 0.5, 0.7406, 0.5833, 0.7306, 0.5833, 0.712, 0.4167, 0.7291, 0.4167, 0.7477, 0.5, 0.7406, 0.5, 0.722, 0.339, 0.7499, 0.4167, 0.7477, 0.4167, 0.7291, 0.3437, 0.7312, 0.3333, 0.7324, 0.3333, 0.7506, 0.3333, 0.7506, 0.3333, 0.7324, 0.25, 0.737, 0.25, 0.7553, 0.1667, 0.7533, 0.25, 0.7553, 0.25, 0.737, 0.1667, 0.7349, 0.08333, 0.7494, 0.1609, 0.7527, 0.1667, 0.7533, 0.1667, 0.7349, 0.1451, 0.7328, 0.08333, 0.7303, 7.451e-08, 0.7416, 0.06062, 0.7477, 0.08333, 0.7494, 0.08333, 0.7303, 0.06704, 0.7292, 7.451e-08, 0.7225, 1.0, 0.7194, 1.0, 0.7389, 0.972, 0.7349, 0.9167, 0.7295, 0.9167, 0.7114, 0.9167, 0.7114, 0.9167, 0.7295, 0.8333, 0.7222, 0.8333, 0.7041, 0.8333, 0.7222, 0.75, 0.7175, 0.75, 0.6996, 0.8333, 0.7041, 0.75, 0.6996, 0.75, 0.7175, 0.703, 0.7171, 0.6667, 0.7204, 0.6667, 0.7018, 0.6956, 0.6992, 0.6667, 0.7018, 0.6667, 0.7204, 0.5833, 0.7306, 0.5833, 0.712, 0.5833, 0.7306, 0.5, 0.7406, 0.5, 0.722, 0.5833, 0.712, 0.5, 0.7406, 0.4167, 0.7477, 0.4167, 0.7291, 0.5, 0.722, 0.4167, 0.7477, 0.339, 0.7499, 0.3333, 0.7508, 0.3333, 0.7329, 0.3437, 0.7312, 0.4167, 0.7291, 0.3333, 0.7329, 0.3333, 0.7508, 0.25, 0.7589, 0.25, 0.741, 0.2536, 0.7408, 0.2153, 0.759, 0.1667, 0.7577, 0.1667, 0.7385, 0.25, 0.741, 0.25, 0.7589, 0.08333, 0.7505, 0.08333, 0.7312, 0.1667, 0.7385, 0.1667, 0.7577, 0.06062, 0.7477, 7.451e-08, 0.7389, 7.451e-08, 0.7194, 0.003818, 0.7197, 0.06704, 0.7292, 0.08333, 0.7312, 0.08333, 0.7505])
me_cylinder_001.materials.append(mat_menta2)
me_cylinder_001.materials.append(mat_blanco)
me_cylinder_001.materials.append(mat_soporte)
me_cylinder_001.update()

# ---- objects
ob_cylinder_001 = bpy.data.objects.new('Cylinder.001', me_cylinder_001)

# ---- transforms, parenting, visibility, modifiers, constraints
ob_cylinder_001.location = (0.0, 0.0, 0.0)

# ---- collection membership
col_collection.objects.link(ob_cylinder_001)

# ---- scene / render settings (as saved in the file)
scene.frame_start = 1; scene.frame_end = 250; scene.frame_set(1)
scene.render.engine = 'BLENDER_EEVEE_NEXT'
bpy.context.view_layer.update()

# ---- added for rendering (the .blend has no active camera and no usable light): camera, sun
cam_auto = bpy.data.cameras.new('AutoCamera')
cam_auto.lens = 50.0
cam_auto.sensor_width = 36.0
cam_auto.clip_end = 1000.0
ob_auto_camera = bpy.data.objects.new('AutoCamera', cam_auto)
scene.collection.objects.link(ob_auto_camera)
ob_auto_camera.location = (0.270659, -0.308733, 0.240262)
ob_auto_camera.rotation_euler = (1.09748, -7.21219e-08, 0.694738)
scene.camera = ob_auto_camera
light_auto_sun = bpy.data.lights.new('AutoSun', 'SUN')
light_auto_sun.energy = 3.0
light_auto_sun.angle = 0.0523599
ob_auto_sun = bpy.data.objects.new('AutoSun', light_auto_sun)
scene.collection.objects.link(ob_auto_sun)
ob_auto_sun.rotation_euler = (0.872665, 0.174533, 0.523599)
bpy.context.view_layer.update()
